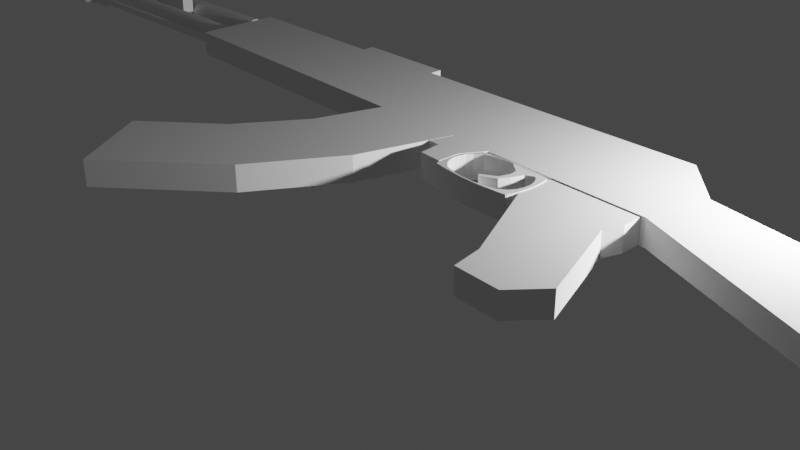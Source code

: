 # Source: AK.blend  (saved by Blender 2.91.10; exported with 4.5.12 LTS)
import bpy
from mathutils import Matrix  # noqa: F401  (used for matrix-valued properties, if any)

bpy.ops.wm.read_factory_settings(use_empty=True)
scene = bpy.context.scene
scene.name = 'Scene'

# ---- collections
col_collection = bpy.data.collections.new('Collection'); scene.collection.children.link(col_collection)

# ---- materials (node trees are filled in below, after node groups)
mat_material = bpy.data.materials.new('Material')
mat_material.alpha_threshold = 0.0
mat_material.use_transparent_shadow = False
mat_material.line_color = (0.0, 0.0, 0.0, 1.0)

# ---- material node trees
mat_material.use_nodes = True; mat_material.node_tree.nodes.clear()
_N = mat_material.node_tree.nodes; _L = mat_material.node_tree.links
n0 = _N.new('ShaderNodeOutputMaterial'); n0.name = 'Material Output'; n0.location = (300, 300)
n1 = _N.new('ShaderNodeBsdfPrincipled'); n1.name = 'Principled BSDF'; n1.location = (10, 300)
n1.distribution = 'GGX'
n1.subsurface_method = 'BURLEY'
n1.inputs[2].default_value = 0.4
n1.inputs[3].default_value = 1.45
n1.inputs[27].default_value = (0.0, 0.0, 0.0, 1.0)
n1.inputs[28].default_value = 1.0
_L.new(n1.outputs[0], n0.inputs[0])
n0.is_active_output = True

# ---- world
world_world = bpy.data.worlds.new('World'); scene.world = world_world
world_world.use_nodes = True; world_world.node_tree.nodes.clear()
_N = world_world.node_tree.nodes; _L = world_world.node_tree.links
n0 = _N.new('ShaderNodeOutputWorld'); n0.name = 'World Output'; n0.location = (300, 300)
n1 = _N.new('ShaderNodeBackground'); n1.name = 'Background'; n1.location = (10, 300)
n1.inputs[0].default_value = (0.05088, 0.05088, 0.05088, 1.0)
_L.new(n1.outputs[0], n0.inputs[0])
n0.is_active_output = True
world_world.color = (0.05088, 0.05088, 0.05088)
world_world.use_sun_shadow = False
world_world.sun_shadow_jitter_overblur = 0.0

# ---- cameras
cam_camera = bpy.data.cameras.new('Camera')
cam_camera.clip_end = 100.0
cam_camera.ortho_scale = 7.314

# ---- lights
light_light = bpy.data.lights.new('Light', 'POINT')
light_light.transmission_factor = 0.0
light_light.energy = 1000.0
light_light.shadow_soft_size = 0.1
light_light.shadow_maximum_resolution = 0.006
light_light.use_absolute_resolution = True

# ---- meshes
me_cube_005 = bpy.data.meshes.new('Cube.005')
me_cube_005.from_pydata([(-3.749, -1.261, -0.6257), (-4.046, -1.253, 1.078), (-3.37, 1.006, -0.7041), (-3.667, 1.014, 1.0), (-3.073, -1.38, -0.6257), (-3.369, -1.372, 1.078), (3.127, 0.7543, -0.7041), (2.83, 0.7626, 1.0), (-1.153, 0.3429, -0.6845), (-0.9219, -0.1243, -0.6649), (-1.486, -0.7814, -0.6478), (-1.783, -0.7731, 1.056), (-1.219, -0.116, 1.039), (-1.45, 0.3512, 1.02), (-1.026, -0.9686, -0.6453), (-0.1872, -0.4455, -0.6649), (0.4963, 0.2801, -0.6845), (0.1997, 0.2884, 1.02), (-0.4839, -0.4372, 1.039), (-1.323, -0.9603, 1.059)], [], [(8, 13, 3, 2), (2, 3, 7, 6), (14, 19, 5, 4), (4, 5, 1, 0), (10, 14, 4, 0), (19, 11, 1, 5), (7, 3, 13, 17), (17, 13, 12, 18), (18, 12, 11, 19), (2, 6, 16, 8), (8, 16, 15, 9), (9, 15, 14, 10), (6, 7, 17, 16), (16, 17, 18, 15), (15, 18, 19, 14), (0, 1, 11, 10), (10, 11, 12, 9), (9, 12, 13, 8)])
_uv = me_cube_005.uv_layers.new(name='UVMap')
_uv.uv.foreach_set('vector', [0.375, 0.1875, 0.625, 0.1875, 0.625, 0.25, 0.375, 0.25, 0.375, 0.25, 0.625, 0.25, 0.625, 0.5, 0.375, 0.5, 0.375, 0.6875, 0.625, 0.6875, 0.625, 0.75, 0.375, 0.75, 0.375, 0.75, 0.625, 0.75, 0.625, 1.0, 0.375, 1.0, 0.125, 0.6795, 0.375, 0.6875, 0.375, 0.75, 0.125, 0.75, 0.625, 0.6875, 0.875, 0.6795, 0.875, 0.75, 0.625, 0.75, 0.625, 0.5, 0.875, 0.5, 0.875, 0.5625, 0.625, 0.5625, 0.625, 0.5625, 0.875, 0.5625, 0.875, 0.625, 0.625, 0.625, 0.625, 0.625, 0.875, 0.625, 0.875, 0.6795, 0.625, 0.6875, 0.125, 0.5, 0.375, 0.5, 0.375, 0.5625, 0.125, 0.5625, 0.125, 0.5625, 0.375, 0.5625, 0.375, 0.625, 0.125, 0.625, 0.125, 0.625, 0.375, 0.625, 0.375, 0.6875, 0.125, 0.6795, 0.375, 0.5, 0.625, 0.5, 0.625, 0.5625, 0.375, 0.5625, 0.375, 0.5625, 0.625, 0.5625, 0.625, 0.625, 0.375, 0.625, 0.375, 0.625, 0.625, 0.625, 0.625, 0.6875, 0.375, 0.6875, 0.375, 0.0, 0.625, 0.0, 0.625, 0.07045, 0.375, 0.07045, 0.375, 0.07045, 0.625, 0.07045, 0.625, 0.125, 0.375, 0.125, 0.375, 0.125, 0.625, 0.125, 0.625, 0.1875, 0.375, 0.1875])
me_cube_005.use_remesh_fix_poles = True
me_cube_005.use_remesh_preserve_attributes = False
me_cube_005.use_mirror_vertex_groups = False
me_cube_005.update()
me_plane_002 = bpy.data.meshes.new('Plane.002')
me_plane_002.from_pydata([(-0.04108, 0.07555, 0.0), (0.5223, 0.05871, 0.0), (-0.04796, 0.0654, 0.0), (-0.05663, 0.04287, 0.0), (-0.06614, 0.01041, 0.0), (-0.07443, -0.02857, 0.0), (-0.08035, -0.07107, 0.0), (-0.0835, -0.1147, 0.0), (-0.08371, -0.1575, 0.0), (-0.08103, -0.197, 0.0), (-0.07618, -0.2302, 0.0), (-0.07074, -0.2534, 0.0), (0.5096, -0.2916, 0.0), (0.518, -0.2677, 0.0), (0.5271, -0.2333, 0.0), (0.5348, -0.1918, 0.0), (0.5401, -0.1464, 0.0), (0.5426, -0.09981, 0.0), (0.5422, -0.05419, 0.0), (0.5389, -0.01215, 0.0), (0.5336, 0.023, 0.0), (0.5279, 0.04751, 0.0), (0.5065, 0.0633, 0.0), (0.4708, 0.06946, 0.0), (0.4182, 0.07749, 0.0), (0.3523, 0.08658, 0.0), (0.2797, 0.09302, 0.0), (0.205, 0.09516, 0.0), (0.1318, 0.09294, 0.0), (0.06497, 0.0878, 0.0), (0.01155, 0.08295, 0.0), (-0.02469, 0.07902, 0.0), (0.0159, -0.2547, 0.0), (-0.02908, -0.2082, 0.0), (-0.04939, -0.1627, 0.0), (0.05681, 0.07932, 0.0), (0.098, -0.2847, 0.0), (0.1279, 0.08852, 0.0), (0.1777, -0.3003, 0.0), (0.2038, 0.09264, 0.0), (0.2574, -0.3056, 0.0), (0.3384, -0.3004, 0.0), (0.4236, -0.2805, 0.0), (0.4741, -0.2379, 0.0), (0.5001, -0.1929, 0.0), (-0.07074, -0.2534, 0.1311), (-0.06529, -0.2641, 0.1311), (0.4864, -0.3052, 0.1311), (0.5028, -0.3022, 0.1311), (0.5279, 0.04751, 0.1311), (0.5223, 0.05871, 0.1311), (-0.02469, 0.07902, 0.1311), (-0.04108, 0.07555, 0.1311), (-0.04796, 0.0654, 0.1311), (-0.05663, 0.04287, 0.1311), (-0.06614, 0.01041, 0.1311), (-0.07443, -0.02857, 0.1311), (-0.08035, -0.07107, 0.1311), (-0.0835, -0.1147, 0.1311), (-0.08371, -0.1575, 0.1311), (-0.08103, -0.197, 0.1311), (-0.07618, -0.2302, 0.1311), (-0.0493, -0.2692, 0.1311), (-0.01341, -0.2766, 0.1311), (0.03965, -0.2866, 0.1311), (0.1062, -0.2982, 0.1311), (0.1794, -0.3076, 0.1311), (0.2548, -0.3127, 0.1311), (0.3286, -0.3133, 0.1311), (0.396, -0.3107, 0.1311), (0.4498, -0.3079, 0.1311), (0.5096, -0.2916, 0.1311), (0.518, -0.2677, 0.1311), (0.5271, -0.2333, 0.1311), (0.5348, -0.1918, 0.1311), (0.5401, -0.1464, 0.1311), (0.5426, -0.09981, 0.1311), (0.5422, -0.05419, 0.1311), (0.5389, -0.01215, 0.1311), (0.5336, 0.023, 0.1311), (0.5065, 0.0633, 0.1311), (0.4708, 0.06946, 0.1311), (0.4182, 0.07749, 0.1311), (0.3523, 0.08658, 0.1311), (0.2797, 0.09302, 0.1311), (0.205, 0.09516, 0.1311), (0.1318, 0.09294, 0.1311), (0.06497, 0.0878, 0.1311), (0.01155, 0.08295, 0.1311), (-0.03204, 0.0687, 0.1311), (-0.0552, -0.2582, 0.1311), (-0.06254, -0.2343, 0.1311), (-0.0708, -0.1997, 0.1311), (-0.07592, -0.159, 0.1311), (-0.07683, -0.1154, 0.1311), (-0.07365, -0.07107, 0.1311), (-0.06654, -0.02785, 0.1311), (-0.0557, 0.01209, 0.1311), (-0.04265, 0.04565, 0.1311), (0.003369, 0.07291, 0.1311), (-0.02019, -0.2659, 0.1311), (-0.03198, -0.2415, 0.1311), (-0.05038, -0.2037, 0.1311), (-0.06155, -0.161, 0.1311), (-0.06498, -0.1163, 0.1311), (-0.06178, -0.07129, 0.1311), (-0.05209, -0.02723, 0.1311), (-0.03506, 0.01413, 0.1311), (-0.01165, 0.04983, 0.1311), (0.05681, 0.07932, 0.1311), (0.03265, -0.2774, 0.1311), (0.0159, -0.2547, 0.1311), (-0.02908, -0.2082, 0.1311), (-0.04939, -0.1627, 0.1311), (-0.05586, -0.117, 0.1311), (-0.05265, -0.07149, 0.1311), (-0.03988, -0.02676, 0.1311), (-0.01352, 0.01648, 0.1311), (0.03717, 0.05837, 0.1311), (0.1279, 0.08852, 0.1311), (0.1029, -0.2935, 0.1311), (0.098, -0.2847, 0.1311), (0.1219, 0.08028, 0.1311), (0.2038, 0.09264, 0.1311), (0.1786, -0.3049, 0.1311), (0.1777, -0.3003, 0.1311), (0.2023, 0.08812, 0.1311), (0.2805, 0.09039, 0.1311), (0.2559, -0.3102, 0.1311), (0.2574, -0.3056, 0.1311), (0.2814, 0.08568, 0.1311), (0.3556, 0.08172, 0.1311), (0.3324, -0.3088, 0.1311), (0.3384, -0.3004, 0.1311), (0.3605, 0.07274, 0.1311), (0.4253, 0.06807, 0.1311), (0.4041, -0.302, 0.1311), (0.4236, -0.2805, 0.1311), (0.4741, -0.2379, 0.1311), (0.5001, -0.1929, 0.1311), (0.5123, -0.1458, 0.1311), (0.515, -0.09775, 0.1311), (0.508, -0.04972, 0.1311), (0.4873, -0.002425, 0.1311), (0.4421, 0.0448, 0.1311), (0.4777, 0.05835, 0.1311), (0.4579, -0.2975, 0.1311), (0.4727, -0.2734, 0.1311), (0.4958, -0.2362, 0.1311), (0.5124, -0.1927, 0.1311), (0.5215, -0.1461, 0.1311), (0.5241, -0.09835, 0.1311), (0.5201, -0.05108, 0.1311), (0.5084, -0.006205, 0.1311), (0.4897, 0.03301, 0.1311), (0.5124, 0.05192, 0.1311), (0.4936, -0.2945, 0.1311), (0.504, -0.2702, 0.1311), (0.5166, -0.2348, 0.1311), (0.5269, -0.1924, 0.1311), (0.5334, -0.1464, 0.1311), (0.5359, -0.0992, 0.1311), (0.5344, -0.05282, 0.1311), (0.5287, -0.009678, 0.1311), (0.5201, 0.02678, 0.1311), (-0.07147, -0.2684, -0.06122), (-0.06602, -0.2792, -0.06122), (0.4856, -0.3202, -0.06122), (0.5021, -0.3172, -0.06122), (0.5272, 0.0325, -0.06122), (0.5216, 0.0437, -0.06122), (-0.02543, 0.06401, -0.06122), (-0.04181, 0.06054, -0.06122), (-0.04869, 0.05039, -0.06122), (-0.05736, 0.02786, -0.06122), (-0.06687, -0.004597, -0.06122), (-0.07517, -0.04358, -0.06122), (-0.08108, -0.08608, -0.06122), (-0.08423, -0.1298, -0.06122), (-0.08444, -0.1725, -0.06122), (-0.08176, -0.212, -0.06122), (-0.07691, -0.2452, -0.06122), (-0.05003, -0.2842, -0.06122), (-0.01414, -0.2916, -0.06122), (0.03892, -0.3016, -0.06122), (0.1054, -0.3132, -0.06122), (0.1787, -0.3226, -0.06122), (0.254, -0.3277, -0.06122), (0.3278, -0.3284, -0.06122), (0.3952, -0.3257, -0.06122), (0.4491, -0.3229, -0.06122), (0.5089, -0.3066, -0.06122), (0.5173, -0.2828, -0.06122), (0.5263, -0.2483, -0.06122), (0.5341, -0.2068, -0.06122), (0.5394, -0.1614, -0.06122), (0.5418, -0.1148, -0.06122), (0.5414, -0.06919, -0.06122), (0.5382, -0.02716, -0.06122), (0.5329, 0.007988, -0.06122), (0.5057, 0.04829, -0.06122), (0.4701, 0.05445, -0.06122), (0.4175, 0.06248, -0.06122), (0.3515, 0.07157, -0.06122), (0.2789, 0.07801, -0.06122), (0.2042, 0.08015, -0.06122), (0.06423, 0.07279, -0.06122), (0.01081, 0.06794, -0.06122), (-0.03277, 0.05369, -0.06122), (-0.05593, -0.2732, -0.06122), (-0.06327, -0.2493, -0.06122), (-0.07153, -0.2147, -0.06122), (-0.07666, -0.174, -0.06122), (-0.07756, -0.1304, -0.06122), (-0.07438, -0.08608, -0.06122), (-0.06728, -0.04286, -0.06122), (-0.05643, -0.00292, -0.06122), (-0.04338, 0.03064, -0.06122), (0.002638, 0.0579, -0.06122), (-0.02092, -0.2809, -0.06122), (-0.03271, -0.2565, -0.06122), (-0.05111, -0.2188, -0.06122), (-0.06228, -0.176, -0.06122), (-0.06571, -0.1313, -0.06122), (-0.06251, -0.08629, -0.06122), (-0.05282, -0.04224, -0.06122), (-0.03579, -0.0008784, -0.06122), (-0.01238, 0.03482, -0.06122), (0.05608, 0.06431, -0.06122), (0.03192, -0.2924, -0.06122), (0.01517, -0.2697, -0.06122), (-0.02981, -0.2232, -0.06122), (-0.05012, -0.1777, -0.06122), (-0.05659, -0.132, -0.06122), (-0.05339, -0.0865, -0.06122), (-0.04061, -0.04177, -0.06122), (-0.01425, 0.001469, -0.06122), (0.03644, 0.04336, -0.06122), (0.1021, -0.3085, -0.06122), (0.09727, -0.2997, -0.06122), (0.1212, 0.06527, -0.06122), (0.1272, 0.07351, -0.06122), (0.2031, 0.07763, -0.06122), (0.1779, -0.32, -0.06122), (0.1769, -0.3153, -0.06122), (0.2016, 0.07311, -0.06122), (0.2797, 0.07538, -0.06122), (0.2552, -0.3252, -0.06122), (0.2567, -0.3206, -0.06122), (0.2807, 0.07067, -0.06122), (0.3548, 0.06671, -0.06122), (0.3317, -0.3238, -0.06122), (0.3377, -0.3154, -0.06122), (0.3598, 0.05773, -0.06122), (0.4245, 0.05307, -0.06122), (0.4034, -0.3171, -0.06122), (0.4229, -0.2955, -0.06122), (0.4734, -0.253, -0.06122), (0.4994, -0.2079, -0.06122), (0.5116, -0.1608, -0.06122), (0.5143, -0.1128, -0.06122), (0.5073, -0.06473, -0.06122), (0.4866, -0.01743, -0.06122), (0.4414, 0.02979, -0.06122), (0.477, 0.04334, -0.06122), (0.4572, -0.3125, -0.06122), (0.472, -0.2884, -0.06122), (0.4951, -0.2513, -0.06122), (0.5116, -0.2077, -0.06122), (0.5208, -0.1611, -0.06122), (0.5234, -0.1134, -0.06122), (0.5194, -0.06609, -0.06122), (0.5077, -0.02121, -0.06122), (0.489, 0.018, -0.06122), (0.5117, 0.03691, -0.06122), (0.4929, -0.3095, -0.06122), (0.5032, -0.2852, -0.06122), (0.5159, -0.2498, -0.06122), (0.5262, -0.2074, -0.06122), (0.5326, -0.1614, -0.06122), (0.5352, -0.1142, -0.06122), (0.5337, -0.06783, -0.06122), (0.528, -0.02469, -0.06122), (0.5193, 0.01177, -0.06122), (-0.07147, -0.2684, 0.04062), (-0.06602, -0.2792, 0.04062), (0.4856, -0.3202, 0.04062), (0.5021, -0.3172, 0.04062), (-0.05003, -0.2842, 0.04062), (-0.01414, -0.2916, 0.04062), (0.03892, -0.3016, 0.04062), (0.1054, -0.3132, 0.04062), (0.1787, -0.3226, 0.04062), (0.254, -0.3277, 0.04062), (0.3278, -0.3284, 0.04062), (0.3952, -0.3257, 0.04062), (0.4491, -0.3229, 0.04062), (0.5089, -0.3066, 0.04062), (-0.05012, -0.1777, 0.04062), (-0.05659, -0.132, 0.04062), (-0.05339, -0.0865, 0.04062), (-0.04061, -0.04177, 0.04062), (-0.01425, 0.001469, 0.04062), (0.03644, 0.04336, 0.04062), (0.4994, -0.2079, 0.04062), (0.5116, -0.1608, 0.04062), (0.5143, -0.1128, 0.04062), (0.5073, -0.06473, 0.04062), (0.4866, -0.01743, 0.04062), (0.4414, 0.02979, 0.04062), (0.1212, 0.06527, 0.04062), (0.2016, 0.07311, 0.04062), (0.2807, 0.07067, 0.04062), (0.3598, 0.05773, 0.04062)], [], [(35, 29, 28, 37), (37, 28, 27, 39), (5, 4, 175, 176), (21, 20, 199, 169), (4, 3, 174, 175), (37, 39, 242, 241), (20, 19, 198, 199), (12, 71, 297, 191), (130, 126, 311, 312), (3, 2, 173, 174), (19, 18, 197, 198), (2, 0, 172, 173), (36, 38, 244, 239), (18, 17, 196, 197), (0, 31, 171, 172), (17, 16, 195, 196), (39, 27, 205, 242), (1, 21, 169, 170), (35, 37, 241, 228), (16, 15, 194, 195), (126, 122, 310, 311), (15, 14, 193, 194), (32, 36, 239, 230), (14, 13, 192, 193), (13, 12, 191, 192), (45, 11, 165, 284), (48, 47, 286, 287), (122, 118, 303, 310), (46, 45, 284, 285), (71, 48, 287, 297), (143, 144, 309, 308), (47, 70, 296, 286), (118, 117, 302, 303), (142, 143, 308, 307), (43, 44, 258, 257), (70, 69, 295, 296), (117, 116, 301, 302), (141, 142, 307, 306), (34, 33, 231, 232), (42, 43, 257, 256), (69, 68, 294, 295), (116, 115, 300, 301), (31, 30, 207, 171), (140, 141, 306, 305), (44, 139, 304, 258), (33, 32, 230, 231), (68, 67, 293, 294), (115, 114, 299, 300), (155, 49, 50, 80), (53, 89, 51, 52), (89, 99, 88, 51), (99, 109, 87, 88), (109, 119, 86, 87), (119, 123, 85, 86), (123, 127, 84, 85), (127, 131, 83, 84), (131, 135, 82, 83), (135, 145, 81, 82), (145, 155, 80, 81), (46, 62, 90, 45), (45, 90, 91, 61), (61, 91, 92, 60), (60, 92, 93, 59), (59, 93, 94, 58), (58, 94, 95, 57), (57, 95, 96, 56), (56, 96, 97, 55), (55, 97, 98, 54), (54, 98, 89, 53), (62, 63, 100, 90), (90, 100, 101, 91), (91, 101, 102, 92), (92, 102, 103, 93), (93, 103, 104, 94), (94, 104, 105, 95), (95, 105, 106, 96), (96, 106, 107, 97), (97, 107, 108, 98), (98, 108, 99, 89), (63, 64, 110, 100), (100, 110, 111, 101), (101, 111, 112, 102), (102, 112, 113, 103), (103, 113, 114, 104), (104, 114, 115, 105), (105, 115, 116, 106), (106, 116, 117, 107), (107, 117, 118, 108), (108, 118, 109, 99), (64, 65, 120, 110), (110, 120, 121, 111), (118, 122, 119, 109), (65, 66, 124, 120), (120, 124, 125, 121), (122, 126, 123, 119), (66, 67, 128, 124), (124, 128, 129, 125), (126, 130, 127, 123), (67, 68, 132, 128), (128, 132, 133, 129), (130, 134, 131, 127), (68, 69, 136, 132), (132, 136, 137, 133), (134, 144, 135, 131), (69, 70, 146, 136), (136, 146, 147, 137), (137, 147, 148, 138), (138, 148, 149, 139), (139, 149, 150, 140), (140, 150, 151, 141), (141, 151, 152, 142), (142, 152, 153, 143), (143, 153, 154, 144), (144, 154, 145, 135), (70, 47, 156, 146), (146, 156, 157, 147), (147, 157, 158, 148), (148, 158, 159, 149), (149, 159, 160, 150), (150, 160, 161, 151), (151, 161, 162, 152), (152, 162, 163, 153), (153, 163, 164, 154), (154, 164, 155, 145), (47, 48, 71, 156), (156, 71, 72, 157), (157, 72, 73, 158), (158, 73, 74, 159), (159, 74, 75, 160), (160, 75, 76, 161), (161, 76, 77, 162), (162, 77, 78, 163), (163, 78, 79, 164), (164, 79, 49, 155), (9, 10, 61, 60), (41, 42, 256, 252), (26, 27, 85, 84), (10, 11, 45, 61), (27, 28, 86, 85), (30, 29, 206, 207), (28, 29, 87, 86), (139, 140, 305, 304), (42, 41, 133, 137), (29, 30, 88, 87), (67, 66, 292, 293), (32, 33, 112, 111), (114, 113, 298, 299), (30, 31, 51, 88), (113, 34, 232, 298), (43, 42, 137, 138), (33, 34, 113, 112), (66, 65, 291, 292), (44, 43, 138, 139), (29, 35, 228, 206), (65, 64, 290, 291), (144, 134, 313, 309), (11, 10, 181, 165), (27, 26, 204, 205), (64, 63, 289, 290), (10, 9, 180, 181), (40, 41, 252, 248), (26, 25, 203, 204), (63, 62, 288, 289), (9, 8, 179, 180), (25, 24, 202, 203), (62, 46, 285, 288), (8, 7, 178, 179), (24, 23, 201, 202), (134, 130, 312, 313), (12, 13, 72, 71), (36, 32, 111, 121), (13, 14, 73, 72), (7, 6, 177, 178), (23, 22, 200, 201), (14, 15, 74, 73), (6, 5, 176, 177), (15, 16, 75, 74), (21, 1, 50, 49), (16, 17, 76, 75), (31, 0, 52, 51), (38, 36, 121, 125), (17, 18, 77, 76), (0, 2, 53, 52), (38, 40, 248, 244), (18, 19, 78, 77), (2, 3, 54, 53), (19, 20, 79, 78), (3, 4, 55, 54), (20, 21, 49, 79), (4, 5, 56, 55), (40, 38, 125, 129), (1, 22, 80, 50), (5, 6, 57, 56), (22, 1, 170, 200), (22, 23, 81, 80), (6, 7, 58, 57), (23, 24, 82, 81), (7, 8, 59, 58), (24, 25, 83, 82), (8, 9, 60, 59), (41, 40, 129, 133), (25, 26, 84, 83), (274, 200, 170, 169), (173, 172, 171, 208), (208, 171, 207, 218), (218, 207, 206, 228), (242, 205, 204, 246), (246, 204, 203, 250), (250, 203, 202, 254), (254, 202, 201, 264), (264, 201, 200, 274), (166, 165, 209, 182), (165, 181, 210, 209), (181, 180, 211, 210), (180, 179, 212, 211), (179, 178, 213, 212), (178, 177, 214, 213), (177, 176, 215, 214), (176, 175, 216, 215), (175, 174, 217, 216), (174, 173, 208, 217), (182, 209, 219, 183), (209, 210, 220, 219), (210, 211, 221, 220), (211, 212, 222, 221), (212, 213, 223, 222), (213, 214, 224, 223), (214, 215, 225, 224), (215, 216, 226, 225), (216, 217, 227, 226), (217, 208, 218, 227), (183, 219, 229, 184), (219, 220, 230, 229), (220, 221, 231, 230), (221, 222, 232, 231), (222, 223, 233, 232), (223, 224, 234, 233), (224, 225, 235, 234), (225, 226, 236, 235), (226, 227, 237, 236), (227, 218, 228, 237), (184, 229, 238, 185), (229, 230, 239, 238), (237, 228, 241, 240), (185, 238, 243, 186), (238, 239, 244, 243), (240, 241, 242, 245), (186, 243, 247, 187), (243, 244, 248, 247), (245, 242, 246, 249), (187, 247, 251, 188), (247, 248, 252, 251), (249, 246, 250, 253), (188, 251, 255, 189), (251, 252, 256, 255), (253, 250, 254, 263), (189, 255, 265, 190), (255, 256, 266, 265), (256, 257, 267, 266), (257, 258, 268, 267), (258, 259, 269, 268), (259, 260, 270, 269), (260, 261, 271, 270), (261, 262, 272, 271), (262, 263, 273, 272), (263, 254, 264, 273), (190, 265, 275, 167), (265, 266, 276, 275), (266, 267, 277, 276), (267, 268, 278, 277), (268, 269, 279, 278), (269, 270, 280, 279), (270, 271, 281, 280), (271, 272, 282, 281), (272, 273, 283, 282), (273, 264, 274, 283), (167, 275, 191, 168), (275, 276, 192, 191), (276, 277, 193, 192), (277, 278, 194, 193), (278, 279, 195, 194), (279, 280, 196, 195), (280, 281, 197, 196), (281, 282, 198, 197), (282, 283, 199, 198), (283, 274, 169, 199), (249, 253, 313, 312), (166, 182, 288, 285), (182, 183, 289, 288), (183, 184, 290, 289), (253, 263, 309, 313), (184, 185, 291, 290), (185, 186, 292, 291), (232, 233, 299, 298), (186, 187, 293, 292), (259, 258, 304, 305), (233, 234, 300, 299), (187, 188, 294, 293), (260, 259, 305, 306), (234, 235, 301, 300), (188, 189, 295, 294), (261, 260, 306, 307), (235, 236, 302, 301), (189, 190, 296, 295), (262, 261, 307, 308), (236, 237, 303, 302), (190, 167, 286, 296), (263, 262, 308, 309), (168, 191, 297, 287), (165, 166, 285, 284), (237, 240, 310, 303), (167, 168, 287, 286), (240, 245, 311, 310), (245, 249, 312, 311)])
_uv = me_plane_002.uv_layers.new(name='UVMap')
_uv.uv.foreach_set('vector', [0.2727, 0.9091, 0.2727, 1.0, 0.3636, 1.0, 0.3636, 0.9091, 0.3636, 0.9091, 0.3636, 1.0, 0.4545, 1.0, 0.4545, 0.9091, 0.0, 0.6364, 0.0, 0.7273, 0.0, 0.7273, 0.0, 0.6364, 1.0, 0.9091, 1.0, 0.8182, 1.0, 0.8182, 1.0, 0.9091, 0.0, 0.7273, 0.0, 0.8182, 0.0, 0.8182, 0.0, 0.7273, 0.3636, 0.9091, 0.4545, 0.9091, 0.4545, 0.9091, 0.3636, 0.9091, 1.0, 0.8182, 1.0, 0.7273, 1.0, 0.7273, 1.0, 0.8182, 1.0, 0.09091, 1.0, 0.09091, 1.0, 0.09091, 1.0, 0.09091, 0.5455, 0.8182, 0.4545, 0.8182, 0.4545, 0.8182, 0.5455, 0.8182, 0.0, 0.8182, 0.0, 0.9091, 0.0, 0.9091, 0.0, 0.8182, 1.0, 0.7273, 1.0, 0.6364, 1.0, 0.6364, 1.0, 0.7273, 0.0, 0.9091, 0.0, 1.0, 0.0, 1.0, 0.0, 0.9091, 0.3636, 0.1818, 0.4545, 0.1818, 0.4545, 0.1818, 0.3636, 0.1818, 1.0, 0.6364, 1.0, 0.5455, 1.0, 0.5455, 1.0, 0.6364, 0.0, 1.0, 0.09091, 1.0, 0.09091, 1.0, 0.0, 1.0, 1.0, 0.5455, 1.0, 0.4545, 1.0, 0.4545, 1.0, 0.5455, 0.4545, 0.9091, 0.4545, 1.0, 0.4545, 1.0, 0.4545, 0.9091, 1.0, 1.0, 1.0, 0.9091, 1.0, 0.9091, 1.0, 1.0, 0.2727, 0.9091, 0.3636, 0.9091, 0.3636, 0.9091, 0.2727, 0.9091, 1.0, 0.4545, 1.0, 0.3636, 1.0, 0.3636, 1.0, 0.4545, 0.4545, 0.8182, 0.3636, 0.8182, 0.3636, 0.8182, 0.4545, 0.8182, 1.0, 0.3636, 1.0, 0.2727, 1.0, 0.2727, 1.0, 0.3636, 0.2727, 0.1818, 0.3636, 0.1818, 0.3636, 0.1818, 0.2727, 0.1818, 1.0, 0.2727, 1.0, 0.1818, 1.0, 0.1818, 1.0, 0.2727, 1.0, 0.1818, 1.0, 0.09091, 1.0, 0.09091, 1.0, 0.1818, 0.0, 0.09091, 0.0, 0.09091, 0.0, 0.09091, 0.0, 0.09091, 1.0, 0.0, 0.9091, 0.0, 0.9091, 0.0, 1.0, 0.0, 0.3636, 0.8182, 0.2727, 0.8182, 0.2727, 0.8182, 0.3636, 0.8182, 0.0, 0.0, 0.0, 0.09091, 0.0, 0.09091, 0.0, 0.0, 1.0, 0.09091, 1.0, 0.0, 1.0, 0.0, 1.0, 0.09091, 0.7273, 0.7273, 0.7273, 0.8182, 0.7273, 0.8182, 0.7273, 0.7273, 0.9091, 0.0, 0.8182, 0.0, 0.8182, 0.0, 0.9091, 0.0, 0.2727, 0.8182, 0.2727, 0.7273, 0.2727, 0.7273, 0.2727, 0.8182, 0.7273, 0.6364, 0.7273, 0.7273, 0.7273, 0.7273, 0.7273, 0.6364, 0.7273, 0.2727, 0.7273, 0.3636, 0.7273, 0.3636, 0.7273, 0.2727, 0.8182, 0.0, 0.7273, 0.0, 0.7273, 0.0, 0.8182, 0.0, 0.2727, 0.7273, 0.2727, 0.6364, 0.2727, 0.6364, 0.2727, 0.7273, 0.7273, 0.5455, 0.7273, 0.6364, 0.7273, 0.6364, 0.7273, 0.5455, 0.2727, 0.3636, 0.2727, 0.2727, 0.2727, 0.2727, 0.2727, 0.3636, 0.7273, 0.1818, 0.7273, 0.2727, 0.7273, 0.2727, 0.7273, 0.1818, 0.7273, 0.0, 0.6364, 0.0, 0.6364, 0.0, 0.7273, 0.0, 0.2727, 0.6364, 0.2727, 0.5455, 0.2727, 0.5455, 0.2727, 0.6364, 0.09091, 1.0, 0.1818, 1.0, 0.1818, 1.0, 0.09091, 1.0, 0.7273, 0.4545, 0.7273, 0.5455, 0.7273, 0.5455, 0.7273, 0.4545, 0.7273, 0.3636, 0.7273, 0.3636, 0.7273, 0.3636, 0.7273, 0.3636, 0.2727, 0.2727, 0.2727, 0.1818, 0.2727, 0.1818, 0.2727, 0.2727, 0.6364, 0.0, 0.5455, 0.0, 0.5455, 0.0, 0.6364, 0.0, 0.2727, 0.5455, 0.2727, 0.4545, 0.2727, 0.4545, 0.2727, 0.5455, 0.9091, 0.9091, 1.0, 0.9091, 1.0, 1.0, 0.9091, 1.0, 0.0, 0.9091, 0.09091, 0.9091, 0.09091, 1.0, 0.0, 1.0, 0.09091, 0.9091, 0.1818, 0.9091, 0.1818, 1.0, 0.09091, 1.0, 0.1818, 0.9091, 0.2727, 0.9091, 0.2727, 1.0, 0.1818, 1.0, 0.2727, 0.9091, 0.3636, 0.9091, 0.3636, 1.0, 0.2727, 1.0, 0.3636, 0.9091, 0.4545, 0.9091, 0.4545, 1.0, 0.3636, 1.0, 0.4545, 0.9091, 0.5455, 0.9091, 0.5455, 1.0, 0.4545, 1.0, 0.5455, 0.9091, 0.6364, 0.9091, 0.6364, 1.0, 0.5455, 1.0, 0.6364, 0.9091, 0.7273, 0.9091, 0.7273, 1.0, 0.6364, 1.0, 0.7273, 0.9091, 0.8182, 0.9091, 0.8182, 1.0, 0.7273, 1.0, 0.8182, 0.9091, 0.9091, 0.9091, 0.9091, 1.0, 0.8182, 1.0, 0.0, 0.0, 0.09091, 0.0, 0.09091, 0.09091, 0.0, 0.09091, 0.0, 0.09091, 0.09091, 0.09091, 0.09091, 0.1818, 0.0, 0.1818, 0.0, 0.1818, 0.09091, 0.1818, 0.09091, 0.2727, 0.0, 0.2727, 0.0, 0.2727, 0.09091, 0.2727, 0.09091, 0.3636, 0.0, 0.3636, 0.0, 0.3636, 0.09091, 0.3636, 0.09091, 0.4545, 0.0, 0.4545, 0.0, 0.4545, 0.09091, 0.4545, 0.09091, 0.5455, 0.0, 0.5455, 0.0, 0.5455, 0.09091, 0.5455, 0.09091, 0.6364, 0.0, 0.6364, 0.0, 0.6364, 0.09091, 0.6364, 0.09091, 0.7273, 0.0, 0.7273, 0.0, 0.7273, 0.09091, 0.7273, 0.09091, 0.8182, 0.0, 0.8182, 0.0, 0.8182, 0.09091, 0.8182, 0.09091, 0.9091, 0.0, 0.9091, 0.09091, 0.0, 0.1818, 0.0, 0.1818, 0.09091, 0.09091, 0.09091, 0.09091, 0.09091, 0.1818, 0.09091, 0.1818, 0.1818, 0.09091, 0.1818, 0.09091, 0.1818, 0.1818, 0.1818, 0.1818, 0.2727, 0.09091, 0.2727, 0.09091, 0.2727, 0.1818, 0.2727, 0.1818, 0.3636, 0.09091, 0.3636, 0.09091, 0.3636, 0.1818, 0.3636, 0.1818, 0.4545, 0.09091, 0.4545, 0.09091, 0.4545, 0.1818, 0.4545, 0.1818, 0.5455, 0.09091, 0.5455, 0.09091, 0.5455, 0.1818, 0.5455, 0.1818, 0.6364, 0.09091, 0.6364, 0.09091, 0.6364, 0.1818, 0.6364, 0.1818, 0.7273, 0.09091, 0.7273, 0.09091, 0.7273, 0.1818, 0.7273, 0.1818, 0.8182, 0.09091, 0.8182, 0.09091, 0.8182, 0.1818, 0.8182, 0.1818, 0.9091, 0.09091, 0.9091, 0.1818, 0.0, 0.2727, 0.0, 0.2727, 0.09091, 0.1818, 0.09091, 0.1818, 0.09091, 0.2727, 0.09091, 0.2727, 0.1818, 0.1818, 0.1818, 0.1818, 0.1818, 0.2727, 0.1818, 0.2727, 0.2727, 0.1818, 0.2727, 0.1818, 0.2727, 0.2727, 0.2727, 0.2727, 0.3636, 0.1818, 0.3636, 0.1818, 0.3636, 0.2727, 0.3636, 0.2727, 0.4545, 0.1818, 0.4545, 0.1818, 0.4545, 0.2727, 0.4545, 0.2727, 0.5455, 0.1818, 0.5455, 0.1818, 0.5455, 0.2727, 0.5455, 0.2727, 0.6364, 0.1818, 0.6364, 0.1818, 0.6364, 0.2727, 0.6364, 0.2727, 0.7273, 0.1818, 0.7273, 0.1818, 0.7273, 0.2727, 0.7273, 0.2727, 0.8182, 0.1818, 0.8182, 0.1818, 0.8182, 0.2727, 0.8182, 0.2727, 0.9091, 0.1818, 0.9091, 0.2727, 0.0, 0.3636, 0.0, 0.3636, 0.09091, 0.2727, 0.09091, 0.2727, 0.09091, 0.3636, 0.09091, 0.3636, 0.1818, 0.2727, 0.1818, 0.2727, 0.8182, 0.3636, 0.8182, 0.3636, 0.9091, 0.2727, 0.9091, 0.3636, 0.0, 0.4545, 0.0, 0.4545, 0.09091, 0.3636, 0.09091, 0.3636, 0.09091, 0.4545, 0.09091, 0.4545, 0.1818, 0.3636, 0.1818, 0.3636, 0.8182, 0.4545, 0.8182, 0.4545, 0.9091, 0.3636, 0.9091, 0.4545, 0.0, 0.5455, 0.0, 0.5455, 0.09091, 0.4545, 0.09091, 0.4545, 0.09091, 0.5455, 0.09091, 0.5455, 0.1818, 0.4545, 0.1818, 0.4545, 0.8182, 0.5455, 0.8182, 0.5455, 0.9091, 0.4545, 0.9091, 0.5455, 0.0, 0.6364, 0.0, 0.6364, 0.09091, 0.5455, 0.09091, 0.5455, 0.09091, 0.6364, 0.09091, 0.6364, 0.1818, 0.5455, 0.1818, 0.5455, 0.8182, 0.6364, 0.8182, 0.6364, 0.9091, 0.5455, 0.9091, 0.6364, 0.0, 0.7273, 0.0, 0.7273, 0.09091, 0.6364, 0.09091, 0.6364, 0.09091, 0.7273, 0.09091, 0.7273, 0.1818, 0.6364, 0.1818, 0.6364, 0.8182, 0.7273, 0.8182, 0.7273, 0.9091, 0.6364, 0.9091, 0.7273, 0.0, 0.8182, 0.0, 0.8182, 0.09091, 0.7273, 0.09091, 0.7273, 0.09091, 0.8182, 0.09091, 0.8182, 0.1818, 0.7273, 0.1818, 0.7273, 0.1818, 0.8182, 0.1818, 0.8182, 0.2727, 0.7273, 0.2727, 0.7273, 0.2727, 0.8182, 0.2727, 0.8182, 0.3636, 0.7273, 0.3636, 0.7273, 0.3636, 0.8182, 0.3636, 0.8182, 0.4545, 0.7273, 0.4545, 0.7273, 0.4545, 0.8182, 0.4545, 0.8182, 0.5455, 0.7273, 0.5455, 0.7273, 0.5455, 0.8182, 0.5455, 0.8182, 0.6364, 0.7273, 0.6364, 0.7273, 0.6364, 0.8182, 0.6364, 0.8182, 0.7273, 0.7273, 0.7273, 0.7273, 0.7273, 0.8182, 0.7273, 0.8182, 0.8182, 0.7273, 0.8182, 0.7273, 0.8182, 0.8182, 0.8182, 0.8182, 0.9091, 0.7273, 0.9091, 0.8182, 0.0, 0.9091, 0.0, 0.9091, 0.09091, 0.8182, 0.09091, 0.8182, 0.09091, 0.9091, 0.09091, 0.9091, 0.1818, 0.8182, 0.1818, 0.8182, 0.1818, 0.9091, 0.1818, 0.9091, 0.2727, 0.8182, 0.2727, 0.8182, 0.2727, 0.9091, 0.2727, 0.9091, 0.3636, 0.8182, 0.3636, 0.8182, 0.3636, 0.9091, 0.3636, 0.9091, 0.4545, 0.8182, 0.4545, 0.8182, 0.4545, 0.9091, 0.4545, 0.9091, 0.5455, 0.8182, 0.5455, 0.8182, 0.5455, 0.9091, 0.5455, 0.9091, 0.6364, 0.8182, 0.6364, 0.8182, 0.6364, 0.9091, 0.6364, 0.9091, 0.7273, 0.8182, 0.7273, 0.8182, 0.7273, 0.9091, 0.7273, 0.9091, 0.8182, 0.8182, 0.8182, 0.8182, 0.8182, 0.9091, 0.8182, 0.9091, 0.9091, 0.8182, 0.9091, 0.9091, 0.0, 1.0, 0.0, 1.0, 0.09091, 0.9091, 0.09091, 0.9091, 0.09091, 1.0, 0.09091, 1.0, 0.1818, 0.9091, 0.1818, 0.9091, 0.1818, 1.0, 0.1818, 1.0, 0.2727, 0.9091, 0.2727, 0.9091, 0.2727, 1.0, 0.2727, 1.0, 0.3636, 0.9091, 0.3636, 0.9091, 0.3636, 1.0, 0.3636, 1.0, 0.4545, 0.9091, 0.4545, 0.9091, 0.4545, 1.0, 0.4545, 1.0, 0.5455, 0.9091, 0.5455, 0.9091, 0.5455, 1.0, 0.5455, 1.0, 0.6364, 0.9091, 0.6364, 0.9091, 0.6364, 1.0, 0.6364, 1.0, 0.7273, 0.9091, 0.7273, 0.9091, 0.7273, 1.0, 0.7273, 1.0, 0.8182, 0.9091, 0.8182, 0.9091, 0.8182, 1.0, 0.8182, 1.0, 0.9091, 0.9091, 0.9091, 0.0, 0.2727, 0.0, 0.1818, 0.0, 0.1818, 0.0, 0.2727, 0.6364, 0.1818, 0.7273, 0.1818, 0.7273, 0.1818, 0.6364, 0.1818, 0.5455, 1.0, 0.4545, 1.0, 0.4545, 1.0, 0.5455, 1.0, 0.0, 0.1818, 0.0, 0.09091, 0.0, 0.09091, 0.0, 0.1818, 0.4545, 1.0, 0.3636, 1.0, 0.3636, 1.0, 0.4545, 1.0, 0.1818, 1.0, 0.2727, 1.0, 0.2727, 1.0, 0.1818, 1.0, 0.3636, 1.0, 0.2727, 1.0, 0.2727, 1.0, 0.3636, 1.0, 0.7273, 0.3636, 0.7273, 0.4545, 0.7273, 0.4545, 0.7273, 0.3636, 0.7273, 0.1818, 0.6364, 0.1818, 0.6364, 0.1818, 0.7273, 0.1818, 0.2727, 1.0, 0.1818, 1.0, 0.1818, 1.0, 0.2727, 1.0, 0.5455, 0.0, 0.4545, 0.0, 0.4545, 0.0, 0.5455, 0.0, 0.2727, 0.1818, 0.2727, 0.2727, 0.2727, 0.2727, 0.2727, 0.1818, 0.2727, 0.4545, 0.2727, 0.3636, 0.2727, 0.3636, 0.2727, 0.4545, 0.1818, 1.0, 0.09091, 1.0, 0.09091, 1.0, 0.1818, 1.0, 0.2727, 0.3636, 0.2727, 0.3636, 0.2727, 0.3636, 0.2727, 0.3636, 0.7273, 0.2727, 0.7273, 0.1818, 0.7273, 0.1818, 0.7273, 0.2727, 0.2727, 0.2727, 0.2727, 0.3636, 0.2727, 0.3636, 0.2727, 0.2727, 0.4545, 0.0, 0.3636, 0.0, 0.3636, 0.0, 0.4545, 0.0, 0.7273, 0.3636, 0.7273, 0.2727, 0.7273, 0.2727, 0.7273, 0.3636, 0.2727, 1.0, 0.2727, 0.9091, 0.2727, 0.9091, 0.2727, 1.0, 0.3636, 0.0, 0.2727, 0.0, 0.2727, 0.0, 0.3636, 0.0, 0.7273, 0.8182, 0.6364, 0.8182, 0.6364, 0.8182, 0.7273, 0.8182, 0.0, 0.09091, 0.0, 0.1818, 0.0, 0.1818, 0.0, 0.09091, 0.4545, 1.0, 0.5455, 1.0, 0.5455, 1.0, 0.4545, 1.0, 0.2727, 0.0, 0.1818, 0.0, 0.1818, 0.0, 0.2727, 0.0, 0.0, 0.1818, 0.0, 0.2727, 0.0, 0.2727, 0.0, 0.1818, 0.5455, 0.1818, 0.6364, 0.1818, 0.6364, 0.1818, 0.5455, 0.1818, 0.5455, 1.0, 0.6364, 1.0, 0.6364, 1.0, 0.5455, 1.0, 0.1818, 0.0, 0.09091, 0.0, 0.09091, 0.0, 0.1818, 0.0, 0.0, 0.2727, 0.0, 0.3636, 0.0, 0.3636, 0.0, 0.2727, 0.6364, 1.0, 0.7273, 1.0, 0.7273, 1.0, 0.6364, 1.0, 0.09091, 0.0, 0.0, 0.0, 0.0, 0.0, 0.09091, 0.0, 0.0, 0.3636, 0.0, 0.4545, 0.0, 0.4545, 0.0, 0.3636, 0.7273, 1.0, 0.8182, 1.0, 0.8182, 1.0, 0.7273, 1.0, 0.6364, 0.8182, 0.5455, 0.8182, 0.5455, 0.8182, 0.6364, 0.8182, 1.0, 0.09091, 1.0, 0.1818, 1.0, 0.1818, 1.0, 0.09091, 0.3636, 0.1818, 0.2727, 0.1818, 0.2727, 0.1818, 0.3636, 0.1818, 1.0, 0.1818, 1.0, 0.2727, 1.0, 0.2727, 1.0, 0.1818, 0.0, 0.4545, 0.0, 0.5455, 0.0, 0.5455, 0.0, 0.4545, 0.8182, 1.0, 0.9091, 1.0, 0.9091, 1.0, 0.8182, 1.0, 1.0, 0.2727, 1.0, 0.3636, 1.0, 0.3636, 1.0, 0.2727, 0.0, 0.5455, 0.0, 0.6364, 0.0, 0.6364, 0.0, 0.5455, 1.0, 0.3636, 1.0, 0.4545, 1.0, 0.4545, 1.0, 0.3636, 1.0, 0.9091, 1.0, 1.0, 1.0, 1.0, 1.0, 0.9091, 1.0, 0.4545, 1.0, 0.5455, 1.0, 0.5455, 1.0, 0.4545, 0.09091, 1.0, 0.0, 1.0, 0.0, 1.0, 0.09091, 1.0, 0.4545, 0.1818, 0.3636, 0.1818, 0.3636, 0.1818, 0.4545, 0.1818, 1.0, 0.5455, 1.0, 0.6364, 1.0, 0.6364, 1.0, 0.5455, 0.0, 1.0, 0.0, 0.9091, 0.0, 0.9091, 0.0, 1.0, 0.4545, 0.1818, 0.5455, 0.1818, 0.5455, 0.1818, 0.4545, 0.1818, 1.0, 0.6364, 1.0, 0.7273, 1.0, 0.7273, 1.0, 0.6364, 0.0, 0.9091, 0.0, 0.8182, 0.0, 0.8182, 0.0, 0.9091, 1.0, 0.7273, 1.0, 0.8182, 1.0, 0.8182, 1.0, 0.7273, 0.0, 0.8182, 0.0, 0.7273, 0.0, 0.7273, 0.0, 0.8182, 1.0, 0.8182, 1.0, 0.9091, 1.0, 0.9091, 1.0, 0.8182, 0.0, 0.7273, 0.0, 0.6364, 0.0, 0.6364, 0.0, 0.7273, 0.5455, 0.1818, 0.4545, 0.1818, 0.4545, 0.1818, 0.5455, 0.1818, 1.0, 1.0, 0.9091, 1.0, 0.9091, 1.0, 1.0, 1.0, 0.0, 0.6364, 0.0, 0.5455, 0.0, 0.5455, 0.0, 0.6364, 0.9091, 1.0, 1.0, 1.0, 1.0, 1.0, 0.9091, 1.0, 0.9091, 1.0, 0.8182, 1.0, 0.8182, 1.0, 0.9091, 1.0, 0.0, 0.5455, 0.0, 0.4545, 0.0, 0.4545, 0.0, 0.5455, 0.8182, 1.0, 0.7273, 1.0, 0.7273, 1.0, 0.8182, 1.0, 0.0, 0.4545, 0.0, 0.3636, 0.0, 0.3636, 0.0, 0.4545, 0.7273, 1.0, 0.6364, 1.0, 0.6364, 1.0, 0.7273, 1.0, 0.0, 0.3636, 0.0, 0.2727, 0.0, 0.2727, 0.0, 0.3636, 0.6364, 0.1818, 0.5455, 0.1818, 0.5455, 0.1818, 0.6364, 0.1818, 0.6364, 1.0, 0.5455, 1.0, 0.5455, 1.0, 0.6364, 1.0, 0.9091, 0.9091, 0.9091, 1.0, 1.0, 1.0, 1.0, 0.9091, 0.0, 0.9091, 0.0, 1.0, 0.09091, 1.0, 0.09091, 0.9091, 0.09091, 0.9091, 0.09091, 1.0, 0.1818, 1.0, 0.1818, 0.9091, 0.1818, 0.9091, 0.1818, 1.0, 0.2727, 1.0, 0.2727, 0.9091, 0.4545, 0.9091, 0.4545, 1.0, 0.5455, 1.0, 0.5455, 0.9091, 0.5455, 0.9091, 0.5455, 1.0, 0.6364, 1.0, 0.6364, 0.9091, 0.6364, 0.9091, 0.6364, 1.0, 0.7273, 1.0, 0.7273, 0.9091, 0.7273, 0.9091, 0.7273, 1.0, 0.8182, 1.0, 0.8182, 0.9091, 0.8182, 0.9091, 0.8182, 1.0, 0.9091, 1.0, 0.9091, 0.9091, 0.0, 0.0, 0.0, 0.09091, 0.09091, 0.09091, 0.09091, 0.0, 0.0, 0.09091, 0.0, 0.1818, 0.09091, 0.1818, 0.09091, 0.09091, 0.0, 0.1818, 0.0, 0.2727, 0.09091, 0.2727, 0.09091, 0.1818, 0.0, 0.2727, 0.0, 0.3636, 0.09091, 0.3636, 0.09091, 0.2727, 0.0, 0.3636, 0.0, 0.4545, 0.09091, 0.4545, 0.09091, 0.3636, 0.0, 0.4545, 0.0, 0.5455, 0.09091, 0.5455, 0.09091, 0.4545, 0.0, 0.5455, 0.0, 0.6364, 0.09091, 0.6364, 0.09091, 0.5455, 0.0, 0.6364, 0.0, 0.7273, 0.09091, 0.7273, 0.09091, 0.6364, 0.0, 0.7273, 0.0, 0.8182, 0.09091, 0.8182, 0.09091, 0.7273, 0.0, 0.8182, 0.0, 0.9091, 0.09091, 0.9091, 0.09091, 0.8182, 0.09091, 0.0, 0.09091, 0.09091, 0.1818, 0.09091, 0.1818, 0.0, 0.09091, 0.09091, 0.09091, 0.1818, 0.1818, 0.1818, 0.1818, 0.09091, 0.09091, 0.1818, 0.09091, 0.2727, 0.1818, 0.2727, 0.1818, 0.1818, 0.09091, 0.2727, 0.09091, 0.3636, 0.1818, 0.3636, 0.1818, 0.2727, 0.09091, 0.3636, 0.09091, 0.4545, 0.1818, 0.4545, 0.1818, 0.3636, 0.09091, 0.4545, 0.09091, 0.5455, 0.1818, 0.5455, 0.1818, 0.4545, 0.09091, 0.5455, 0.09091, 0.6364, 0.1818, 0.6364, 0.1818, 0.5455, 0.09091, 0.6364, 0.09091, 0.7273, 0.1818, 0.7273, 0.1818, 0.6364, 0.09091, 0.7273, 0.09091, 0.8182, 0.1818, 0.8182, 0.1818, 0.7273, 0.09091, 0.8182, 0.09091, 0.9091, 0.1818, 0.9091, 0.1818, 0.8182, 0.1818, 0.0, 0.1818, 0.09091, 0.2727, 0.09091, 0.2727, 0.0, 0.1818, 0.09091, 0.1818, 0.1818, 0.2727, 0.1818, 0.2727, 0.09091, 0.1818, 0.1818, 0.1818, 0.2727, 0.2727, 0.2727, 0.2727, 0.1818, 0.1818, 0.2727, 0.1818, 0.3636, 0.2727, 0.3636, 0.2727, 0.2727, 0.1818, 0.3636, 0.1818, 0.4545, 0.2727, 0.4545, 0.2727, 0.3636, 0.1818, 0.4545, 0.1818, 0.5455, 0.2727, 0.5455, 0.2727, 0.4545, 0.1818, 0.5455, 0.1818, 0.6364, 0.2727, 0.6364, 0.2727, 0.5455, 0.1818, 0.6364, 0.1818, 0.7273, 0.2727, 0.7273, 0.2727, 0.6364, 0.1818, 0.7273, 0.1818, 0.8182, 0.2727, 0.8182, 0.2727, 0.7273, 0.1818, 0.8182, 0.1818, 0.9091, 0.2727, 0.9091, 0.2727, 0.8182, 0.2727, 0.0, 0.2727, 0.09091, 0.3636, 0.09091, 0.3636, 0.0, 0.2727, 0.09091, 0.2727, 0.1818, 0.3636, 0.1818, 0.3636, 0.09091, 0.2727, 0.8182, 0.2727, 0.9091, 0.3636, 0.9091, 0.3636, 0.8182, 0.3636, 0.0, 0.3636, 0.09091, 0.4545, 0.09091, 0.4545, 0.0, 0.3636, 0.09091, 0.3636, 0.1818, 0.4545, 0.1818, 0.4545, 0.09091, 0.3636, 0.8182, 0.3636, 0.9091, 0.4545, 0.9091, 0.4545, 0.8182, 0.4545, 0.0, 0.4545, 0.09091, 0.5455, 0.09091, 0.5455, 0.0, 0.4545, 0.09091, 0.4545, 0.1818, 0.5455, 0.1818, 0.5455, 0.09091, 0.4545, 0.8182, 0.4545, 0.9091, 0.5455, 0.9091, 0.5455, 0.8182, 0.5455, 0.0, 0.5455, 0.09091, 0.6364, 0.09091, 0.6364, 0.0, 0.5455, 0.09091, 0.5455, 0.1818, 0.6364, 0.1818, 0.6364, 0.09091, 0.5455, 0.8182, 0.5455, 0.9091, 0.6364, 0.9091, 0.6364, 0.8182, 0.6364, 0.0, 0.6364, 0.09091, 0.7273, 0.09091, 0.7273, 0.0, 0.6364, 0.09091, 0.6364, 0.1818, 0.7273, 0.1818, 0.7273, 0.09091, 0.6364, 0.8182, 0.6364, 0.9091, 0.7273, 0.9091, 0.7273, 0.8182, 0.7273, 0.0, 0.7273, 0.09091, 0.8182, 0.09091, 0.8182, 0.0, 0.7273, 0.09091, 0.7273, 0.1818, 0.8182, 0.1818, 0.8182, 0.09091, 0.7273, 0.1818, 0.7273, 0.2727, 0.8182, 0.2727, 0.8182, 0.1818, 0.7273, 0.2727, 0.7273, 0.3636, 0.8182, 0.3636, 0.8182, 0.2727, 0.7273, 0.3636, 0.7273, 0.4545, 0.8182, 0.4545, 0.8182, 0.3636, 0.7273, 0.4545, 0.7273, 0.5455, 0.8182, 0.5455, 0.8182, 0.4545, 0.7273, 0.5455, 0.7273, 0.6364, 0.8182, 0.6364, 0.8182, 0.5455, 0.7273, 0.6364, 0.7273, 0.7273, 0.8182, 0.7273, 0.8182, 0.6364, 0.7273, 0.7273, 0.7273, 0.8182, 0.8182, 0.8182, 0.8182, 0.7273, 0.7273, 0.8182, 0.7273, 0.9091, 0.8182, 0.9091, 0.8182, 0.8182, 0.8182, 0.0, 0.8182, 0.09091, 0.9091, 0.09091, 0.9091, 0.0, 0.8182, 0.09091, 0.8182, 0.1818, 0.9091, 0.1818, 0.9091, 0.09091, 0.8182, 0.1818, 0.8182, 0.2727, 0.9091, 0.2727, 0.9091, 0.1818, 0.8182, 0.2727, 0.8182, 0.3636, 0.9091, 0.3636, 0.9091, 0.2727, 0.8182, 0.3636, 0.8182, 0.4545, 0.9091, 0.4545, 0.9091, 0.3636, 0.8182, 0.4545, 0.8182, 0.5455, 0.9091, 0.5455, 0.9091, 0.4545, 0.8182, 0.5455, 0.8182, 0.6364, 0.9091, 0.6364, 0.9091, 0.5455, 0.8182, 0.6364, 0.8182, 0.7273, 0.9091, 0.7273, 0.9091, 0.6364, 0.8182, 0.7273, 0.8182, 0.8182, 0.9091, 0.8182, 0.9091, 0.7273, 0.8182, 0.8182, 0.8182, 0.9091, 0.9091, 0.9091, 0.9091, 0.8182, 0.9091, 0.0, 0.9091, 0.09091, 1.0, 0.09091, 1.0, 0.0, 0.9091, 0.09091, 0.9091, 0.1818, 1.0, 0.1818, 1.0, 0.09091, 0.9091, 0.1818, 0.9091, 0.2727, 1.0, 0.2727, 1.0, 0.1818, 0.9091, 0.2727, 0.9091, 0.3636, 1.0, 0.3636, 1.0, 0.2727, 0.9091, 0.3636, 0.9091, 0.4545, 1.0, 0.4545, 1.0, 0.3636, 0.9091, 0.4545, 0.9091, 0.5455, 1.0, 0.5455, 1.0, 0.4545, 0.9091, 0.5455, 0.9091, 0.6364, 1.0, 0.6364, 1.0, 0.5455, 0.9091, 0.6364, 0.9091, 0.7273, 1.0, 0.7273, 1.0, 0.6364, 0.9091, 0.7273, 0.9091, 0.8182, 1.0, 0.8182, 1.0, 0.7273, 0.9091, 0.8182, 0.9091, 0.9091, 1.0, 0.9091, 1.0, 0.8182, 0.5455, 0.8182, 0.6364, 0.8182, 0.6364, 0.8182, 0.5455, 0.8182, 0.0, 0.0, 0.09091, 0.0, 0.09091, 0.0, 0.0, 0.0, 0.09091, 0.0, 0.1818, 0.0, 0.1818, 0.0, 0.09091, 0.0, 0.1818, 0.0, 0.2727, 0.0, 0.2727, 0.0, 0.1818, 0.0, 0.6364, 0.8182, 0.7273, 0.8182, 0.7273, 0.8182, 0.6364, 0.8182, 0.2727, 0.0, 0.3636, 0.0, 0.3636, 0.0, 0.2727, 0.0, 0.3636, 0.0, 0.4545, 0.0, 0.4545, 0.0, 0.3636, 0.0, 0.2727, 0.3636, 0.2727, 0.4545, 0.2727, 0.4545, 0.2727, 0.3636, 0.4545, 0.0, 0.5455, 0.0, 0.5455, 0.0, 0.4545, 0.0, 0.7273, 0.4545, 0.7273, 0.3636, 0.7273, 0.3636, 0.7273, 0.4545, 0.2727, 0.4545, 0.2727, 0.5455, 0.2727, 0.5455, 0.2727, 0.4545, 0.5455, 0.0, 0.6364, 0.0, 0.6364, 0.0, 0.5455, 0.0, 0.7273, 0.5455, 0.7273, 0.4545, 0.7273, 0.4545, 0.7273, 0.5455, 0.2727, 0.5455, 0.2727, 0.6364, 0.2727, 0.6364, 0.2727, 0.5455, 0.6364, 0.0, 0.7273, 0.0, 0.7273, 0.0, 0.6364, 0.0, 0.7273, 0.6364, 0.7273, 0.5455, 0.7273, 0.5455, 0.7273, 0.6364, 0.2727, 0.6364, 0.2727, 0.7273, 0.2727, 0.7273, 0.2727, 0.6364, 0.7273, 0.0, 0.8182, 0.0, 0.8182, 0.0, 0.7273, 0.0, 0.7273, 0.7273, 0.7273, 0.6364, 0.7273, 0.6364, 0.7273, 0.7273, 0.2727, 0.7273, 0.2727, 0.8182, 0.2727, 0.8182, 0.2727, 0.7273, 0.8182, 0.0, 0.9091, 0.0, 0.9091, 0.0, 0.8182, 0.0, 0.7273, 0.8182, 0.7273, 0.7273, 0.7273, 0.7273, 0.7273, 0.8182, 1.0, 0.0, 1.0, 0.09091, 1.0, 0.09091, 1.0, 0.0, 0.0, 0.09091, 0.0, 0.0, 0.0, 0.0, 0.0, 0.09091, 0.2727, 0.8182, 0.3636, 0.8182, 0.3636, 0.8182, 0.2727, 0.8182, 0.9091, 0.0, 1.0, 0.0, 1.0, 0.0, 0.9091, 0.0, 0.3636, 0.8182, 0.4545, 0.8182, 0.4545, 0.8182, 0.3636, 0.8182, 0.4545, 0.8182, 0.5455, 0.8182, 0.5455, 0.8182, 0.4545, 0.8182])
me_plane_002.use_remesh_fix_poles = True
me_plane_002.use_remesh_preserve_attributes = False
me_plane_002.use_mirror_vertex_groups = False
me_plane_002.update()
me_cube_008 = bpy.data.meshes.new('Cube.008')
me_cube_008.from_pydata([(-0.4881, -1.874, -1.0), (-0.4881, -1.874, 1.0), (-1.037, 1.35, -1.0), (-1.037, 1.35, 1.0), (1.175, -2.049, -1.0), (1.175, -2.049, 1.0), (2.211, 1.175, -1.0), (2.211, 1.175, 1.0), (-0.6255, -0.2872, -1.0), (-0.6255, -0.2872, 1.0), (1.218, -0.387, -1.0), (1.218, -0.387, 1.0), (-1.561, -0.2154, 1.0), (1.277, -0.2948, -1.0), (-1.561, -0.2154, -1.0), (1.277, -0.2948, 1.0)], [], [(14, 12, 3, 2), (2, 3, 7, 6), (10, 11, 5, 4), (4, 5, 1, 0), (8, 10, 4, 0), (11, 9, 1, 5), (15, 12, 9, 11), (14, 13, 10, 8), (13, 15, 11, 10), (0, 1, 9, 8), (6, 7, 15, 13), (2, 6, 13, 14), (7, 3, 12, 15), (8, 9, 12, 14)])
_uv = me_cube_008.uv_layers.new(name='UVMap')
_uv.uv.foreach_set('vector', [0.375, 0.1324, 0.625, 0.1324, 0.625, 0.25, 0.375, 0.25, 0.375, 0.25, 0.625, 0.25, 0.625, 0.5, 0.375, 0.5, 0.375, 0.625, 0.625, 0.625, 0.625, 0.75, 0.375, 0.75, 0.375, 0.75, 0.625, 0.75, 0.625, 1.0, 0.375, 1.0, 0.125, 0.625, 0.375, 0.625, 0.375, 0.75, 0.125, 0.75, 0.625, 0.625, 0.875, 0.625, 0.875, 0.75, 0.625, 0.75, 0.625, 0.6176, 0.875, 0.6176, 0.875, 0.625, 0.625, 0.625, 0.125, 0.6176, 0.375, 0.6176, 0.375, 0.625, 0.125, 0.625, 0.375, 0.6176, 0.625, 0.6176, 0.625, 0.625, 0.375, 0.625, 0.375, 0.0, 0.625, 0.0, 0.625, 0.125, 0.375, 0.125, 0.375, 0.5, 0.625, 0.5, 0.625, 0.6176, 0.375, 0.6176, 0.125, 0.5, 0.375, 0.5, 0.375, 0.6176, 0.125, 0.6176, 0.625, 0.5, 0.875, 0.5, 0.875, 0.6176, 0.625, 0.6176, 0.375, 0.125, 0.625, 0.125, 0.625, 0.1324, 0.375, 0.1324])
me_cube_008.use_remesh_fix_poles = True
me_cube_008.use_remesh_preserve_attributes = False
me_cube_008.use_mirror_vertex_groups = False
me_cube_008.update()
me_cube = bpy.data.meshes.new('Cube')
me_cube.from_pydata([(1.0, 1.0, 1.0), (1.0, 1.0, -1.0), (1.0, -0.9959, 1.0), (1.0, -1.0, -1.0), (-1.0, 1.0, 1.0), (-1.0, 1.0, -1.0), (-1.325, -0.1956, 0.9923), (-1.325, -0.1997, -0.6911)], [], [(0, 4, 6, 2), (3, 2, 6, 7), (7, 6, 4, 5), (5, 1, 3, 7), (1, 0, 2, 3), (5, 4, 0, 1)])
_uv = me_cube.uv_layers.new(name='UVMap')
_uv.uv.foreach_set('vector', [0.625, 0.5, 0.875, 0.5, 0.875, 0.7495, 0.625, 0.7495, 0.375, 0.75, 0.625, 0.7495, 0.625, 1.0, 0.375, 1.0, 0.375, 0.0, 0.625, 0.0005121, 0.625, 0.25, 0.375, 0.25, 0.125, 0.5, 0.375, 0.5, 0.375, 0.75, 0.125, 0.75, 0.375, 0.5, 0.625, 0.5, 0.625, 0.7495, 0.375, 0.75, 0.375, 0.25, 0.625, 0.25, 0.625, 0.5, 0.375, 0.5])
me_cube.materials.append(mat_material)
me_cube.use_remesh_preserve_volume = False
me_cube.use_remesh_preserve_attributes = False
me_cube.use_mirror_vertex_groups = False
me_cube.update()
me_cube_001 = bpy.data.meshes.new('Cube.001')
me_cube_001.from_pydata([(-1.0, 0.3288, -1.0), (-1.0, 0.3288, 1.0), (-1.0, 1.0, -1.0), (-1.0, 1.0, 1.0), (1.202, -0.0892, -0.7974), (1.08, -0.06871, 1.0), (1.0, 1.0, -1.0), (1.0, 1.0, 1.0)], [], [(0, 1, 3, 2), (2, 3, 7, 6), (6, 7, 5, 4), (4, 5, 1, 0), (2, 6, 4, 0), (7, 3, 1, 5)])
_uv = me_cube_001.uv_layers.new(name='UVMap')
_uv.uv.foreach_set('vector', [0.375, 0.1661, 0.625, 0.1661, 0.625, 0.25, 0.375, 0.25, 0.375, 0.25, 0.625, 0.25, 0.625, 0.5, 0.375, 0.5, 0.375, 0.5, 0.625, 0.5, 0.625, 0.5839, 0.375, 0.5839, 0.375, 0.5839, 0.625, 0.5839, 0.625, 1.0, 0.375, 1.0, 0.125, 0.5, 0.375, 0.5, 0.375, 0.5839, 0.125, 0.5839, 0.625, 0.5, 0.875, 0.5, 0.875, 0.5839, 0.625, 0.5839])
me_cube_001.use_remesh_fix_poles = True
me_cube_001.use_remesh_preserve_attributes = False
me_cube_001.use_mirror_vertex_groups = False
me_cube_001.update()
me_cube_002 = bpy.data.meshes.new('Cube.002')
me_cube_002.from_pydata([(-1.0, 0.0656, -1.0), (-1.0, 0.0656, 1.0), (-1.0, 1.0, -1.0), (-1.0, 1.0, 1.0), (5.343, -0.2646, -1.0), (5.343, -0.2646, 1.0), (5.004, 0.8663, -1.0), (5.004, 0.8663, 1.0), (-1.0, 0.5328, -1.0), (-1.0, 0.5328, 1.0), (5.441, 0.3924, -1.0), (5.441, 0.3924, 1.0), (0.7256, 0.9616, -1.0), (0.7256, 0.9616, 1.0), (0.823, -0.02931, -1.0), (0.823, -0.02931, 1.0), (0.851, 0.4924, 1.0), (0.851, 0.4924, -1.0), (1.796, 0.9377, 1.0), (1.953, -0.08817, -1.0), (1.999, 0.4674, 1.0), (1.796, 0.9377, -1.0), (1.953, -0.08817, 1.0), (1.999, 0.4674, -1.0), (-1.0, 0.9007, 1.0), (5.097, 0.7655, -1.0), (-1.0, 0.9007, -1.0), (5.097, 0.7655, 1.0), (0.7523, 0.8618, -1.0), (0.7523, 0.8618, 1.0), (1.839, 0.8377, 1.0), (1.839, 0.8377, -1.0), (1.799, 1.067, -1.0), (0.7285, 1.091, -1.0), (0.7285, 1.091, 1.0), (1.799, 1.067, 1.0)], [], [(26, 24, 3, 2), (21, 18, 7, 6), (10, 11, 5, 4), (14, 15, 1, 0), (23, 10, 4, 19), (16, 9, 1, 15), (29, 24, 9, 16), (31, 25, 10, 23), (25, 27, 11, 10), (0, 1, 9, 8), (26, 28, 17, 8), (30, 29, 16, 20), (20, 16, 15, 22), (8, 17, 14, 0), (19, 22, 15, 14), (2, 3, 13, 12), (4, 5, 22, 19), (11, 20, 22, 5), (27, 30, 20, 11), (28, 31, 23, 17), (17, 23, 19, 14), (13, 18, 35, 34), (12, 21, 31, 28), (7, 18, 30, 27), (18, 13, 29, 30), (2, 12, 28, 26), (6, 7, 27, 25), (21, 6, 25, 31), (13, 3, 24, 29), (8, 9, 24, 26), (33, 34, 35, 32), (18, 21, 32, 35), (21, 12, 33, 32), (12, 13, 34, 33)])
_uv = me_cube_002.uv_layers.new(name='UVMap')
_uv.uv.foreach_set('vector', [0.375, 0.2234, 0.625, 0.2234, 0.625, 0.25, 0.375, 0.25, 0.375, 0.3664, 0.625, 0.3664, 0.625, 0.5, 0.375, 0.5, 0.375, 0.625, 0.625, 0.625, 0.625, 0.75, 0.375, 0.75, 0.375, 0.9282, 0.625, 0.9282, 0.625, 1.0, 0.375, 1.0, 0.2414, 0.625, 0.375, 0.625, 0.375, 0.75, 0.2414, 0.75, 0.8032, 0.625, 0.875, 0.625, 0.875, 0.75, 0.8032, 0.75, 0.8032, 0.5266, 0.875, 0.5266, 0.875, 0.625, 0.8032, 0.625, 0.2414, 0.5266, 0.375, 0.5266, 0.375, 0.625, 0.2414, 0.625, 0.375, 0.5266, 0.625, 0.5266, 0.625, 0.625, 0.375, 0.625, 0.375, 0.0, 0.625, 0.0, 0.625, 0.125, 0.375, 0.125, 0.125, 0.5266, 0.1968, 0.5266, 0.1968, 0.625, 0.125, 0.625, 0.7586, 0.5266, 0.8032, 0.5266, 0.8032, 0.625, 0.7586, 0.625, 0.7586, 0.625, 0.8032, 0.625, 0.8032, 0.75, 0.7586, 0.75, 0.125, 0.625, 0.1968, 0.625, 0.1968, 0.75, 0.125, 0.75, 0.375, 0.8836, 0.625, 0.8836, 0.625, 0.9282, 0.375, 0.9282, 0.375, 0.25, 0.625, 0.25, 0.625, 0.3218, 0.375, 0.3218, 0.375, 0.75, 0.625, 0.75, 0.625, 0.8836, 0.375, 0.8836, 0.625, 0.625, 0.7586, 0.625, 0.7586, 0.75, 0.625, 0.75, 0.625, 0.5266, 0.7586, 0.5266, 0.7586, 0.625, 0.625, 0.625, 0.1968, 0.5266, 0.2414, 0.5266, 0.2414, 0.625, 0.1968, 0.625, 0.1968, 0.625, 0.2414, 0.625, 0.2414, 0.75, 0.1968, 0.75, 0.8032, 0.5, 0.7586, 0.5, 0.7586, 0.5, 0.8032, 0.5, 0.1968, 0.5, 0.2414, 0.5, 0.2414, 0.5266, 0.1968, 0.5266, 0.625, 0.5, 0.7586, 0.5, 0.7586, 0.5266, 0.625, 0.5266, 0.7586, 0.5, 0.8032, 0.5, 0.8032, 0.5266, 0.7586, 0.5266, 0.125, 0.5, 0.1968, 0.5, 0.1968, 0.5266, 0.125, 0.5266, 0.375, 0.5, 0.625, 0.5, 0.625, 0.5266, 0.375, 0.5266, 0.2414, 0.5, 0.375, 0.5, 0.375, 0.5266, 0.2414, 0.5266, 0.8032, 0.5, 0.875, 0.5, 0.875, 0.5266, 0.8032, 0.5266, 0.375, 0.125, 0.625, 0.125, 0.625, 0.2234, 0.375, 0.2234, 0.375, 0.3218, 0.625, 0.3218, 0.625, 0.3664, 0.375, 0.3664, 0.625, 0.3664, 0.375, 0.3664, 0.375, 0.3664, 0.625, 0.3664, 0.2414, 0.5, 0.1968, 0.5, 0.1968, 0.5, 0.2414, 0.5, 0.375, 0.3218, 0.625, 0.3218, 0.625, 0.3218, 0.375, 0.3218])
me_cube_002.use_remesh_fix_poles = True
me_cube_002.use_remesh_preserve_attributes = False
me_cube_002.use_mirror_vertex_groups = False
me_cube_002.update()
me_cylinder = bpy.data.meshes.new('Cylinder')
me_cylinder.from_pydata([(0.0, 1.0, -1.0), (0.0, 1.0, 1.0), (0.1951, 0.9808, -1.0), (0.1951, 0.9808, 1.0), (0.3827, 0.9239, -1.0), (0.3827, 0.9239, 1.0), (0.5556, 0.8315, -1.0), (0.5556, 0.8315, 1.0), (0.7071, 0.7071, -1.0), (0.7071, 0.7071, 1.0), (0.8315, 0.5556, -1.0), (0.8315, 0.5556, 1.0), (0.9239, 0.3827, -1.0), (0.9239, 0.3827, 1.0), (0.9808, 0.1951, -1.0), (0.9808, 0.1951, 1.0), (1.0, 7.55e-08, -1.0), (1.0, 7.55e-08, 1.0), (0.9808, -0.1951, -1.0), (0.9808, -0.1951, 1.0), (0.9239, -0.3827, -1.0), (0.9239, -0.3827, 1.0), (0.8315, -0.5556, -1.0), (0.8315, -0.5556, 1.0), (0.7071, -0.7071, -1.0), (0.7071, -0.7071, 1.0), (0.5556, -0.8315, -1.0), (0.5556, -0.8315, 1.0), (0.3827, -0.9239, -1.0), (0.3827, -0.9239, 1.0), (0.1951, -0.9808, -1.0), (0.1951, -0.9808, 1.0), (-3.258e-07, -1.0, -1.0), (-3.258e-07, -1.0, 1.0), (-0.1951, -0.9808, -1.0), (-0.1951, -0.9808, 1.0), (-0.3827, -0.9239, -1.0), (-0.3827, -0.9239, 1.0), (-0.5556, -0.8315, -1.0), (-0.5556, -0.8315, 1.0), (-0.7071, -0.7071, -1.0), (-0.7071, -0.7071, 1.0), (-0.8315, -0.5556, -1.0), (-0.8315, -0.5556, 1.0), (-0.9239, -0.3827, -1.0), (-0.9239, -0.3827, 1.0), (-0.9808, -0.1951, -1.0), (-0.9808, -0.1951, 1.0), (-1.0, 9.656e-07, -1.0), (-1.0, 9.656e-07, 1.0), (-0.9808, 0.1951, -1.0), (-0.9808, 0.1951, 1.0), (-0.9239, 0.3827, -1.0), (-0.9239, 0.3827, 1.0), (-0.8315, 0.5556, -1.0), (-0.8315, 0.5556, 1.0), (-0.7071, 0.7071, -1.0), (-0.7071, 0.7071, 1.0), (-0.5556, 0.8315, -1.0), (-0.5556, 0.8315, 1.0), (-0.3827, 0.9239, -1.0), (-0.3827, 0.9239, 1.0), (-0.1951, 0.9808, -1.0), (-0.1951, 0.9808, 1.0)], [], [(0, 1, 3, 2), (2, 3, 5, 4), (4, 5, 7, 6), (6, 7, 9, 8), (8, 9, 11, 10), (10, 11, 13, 12), (12, 13, 15, 14), (14, 15, 17, 16), (16, 17, 19, 18), (18, 19, 21, 20), (20, 21, 23, 22), (22, 23, 25, 24), (24, 25, 27, 26), (26, 27, 29, 28), (28, 29, 31, 30), (30, 31, 33, 32), (32, 33, 35, 34), (34, 35, 37, 36), (36, 37, 39, 38), (38, 39, 41, 40), (40, 41, 43, 42), (42, 43, 45, 44), (44, 45, 47, 46), (46, 47, 49, 48), (48, 49, 51, 50), (50, 51, 53, 52), (52, 53, 55, 54), (54, 55, 57, 56), (56, 57, 59, 58), (58, 59, 61, 60), (3, 1, 63, 61, 59, 57, 55, 53, 51, 49, 47, 45, 43, 41, 39, 37, 35, 33, 31, 29, 27, 25, 23, 21, 19, 17, 15, 13, 11, 9, 7, 5), (60, 61, 63, 62), (62, 63, 1, 0), (0, 2, 4, 6, 8, 10, 12, 14, 16, 18, 20, 22, 24, 26, 28, 30, 32, 34, 36, 38, 40, 42, 44, 46, 48, 50, 52, 54, 56, 58, 60, 62)])
_uv = me_cylinder.uv_layers.new(name='UVMap')
_uv.uv.foreach_set('vector', [1.0, 0.5, 1.0, 1.0, 0.9688, 1.0, 0.9688, 0.5, 0.9688, 0.5, 0.9688, 1.0, 0.9375, 1.0, 0.9375, 0.5, 0.9375, 0.5, 0.9375, 1.0, 0.9062, 1.0, 0.9062, 0.5, 0.9062, 0.5, 0.9062, 1.0, 0.875, 1.0, 0.875, 0.5, 0.875, 0.5, 0.875, 1.0, 0.8438, 1.0, 0.8438, 0.5, 0.8438, 0.5, 0.8438, 1.0, 0.8125, 1.0, 0.8125, 0.5, 0.8125, 0.5, 0.8125, 1.0, 0.7812, 1.0, 0.7812, 0.5, 0.7812, 0.5, 0.7812, 1.0, 0.75, 1.0, 0.75, 0.5, 0.75, 0.5, 0.75, 1.0, 0.7188, 1.0, 0.7188, 0.5, 0.7188, 0.5, 0.7188, 1.0, 0.6875, 1.0, 0.6875, 0.5, 0.6875, 0.5, 0.6875, 1.0, 0.6562, 1.0, 0.6562, 0.5, 0.6562, 0.5, 0.6562, 1.0, 0.625, 1.0, 0.625, 0.5, 0.625, 0.5, 0.625, 1.0, 0.5938, 1.0, 0.5938, 0.5, 0.5938, 0.5, 0.5938, 1.0, 0.5625, 1.0, 0.5625, 0.5, 0.5625, 0.5, 0.5625, 1.0, 0.5312, 1.0, 0.5312, 0.5, 0.5312, 0.5, 0.5312, 1.0, 0.5, 1.0, 0.5, 0.5, 0.5, 0.5, 0.5, 1.0, 0.4688, 1.0, 0.4688, 0.5, 0.4688, 0.5, 0.4688, 1.0, 0.4375, 1.0, 0.4375, 0.5, 0.4375, 0.5, 0.4375, 1.0, 0.4062, 1.0, 0.4062, 0.5, 0.4062, 0.5, 0.4062, 1.0, 0.375, 1.0, 0.375, 0.5, 0.375, 0.5, 0.375, 1.0, 0.3438, 1.0, 0.3438, 0.5, 0.3438, 0.5, 0.3438, 1.0, 0.3125, 1.0, 0.3125, 0.5, 0.3125, 0.5, 0.3125, 1.0, 0.2812, 1.0, 0.2812, 0.5, 0.2812, 0.5, 0.2812, 1.0, 0.25, 1.0, 0.25, 0.5, 0.25, 0.5, 0.25, 1.0, 0.2188, 1.0, 0.2188, 0.5, 0.2188, 0.5, 0.2188, 1.0, 0.1875, 1.0, 0.1875, 0.5, 0.1875, 0.5, 0.1875, 1.0, 0.1562, 1.0, 0.1562, 0.5, 0.1562, 0.5, 0.1562, 1.0, 0.125, 1.0, 0.125, 0.5, 0.125, 0.5, 0.125, 1.0, 0.09375, 1.0, 0.09375, 0.5, 0.09375, 0.5, 0.09375, 1.0, 0.0625, 1.0, 0.0625, 0.5, 0.2968, 0.4854, 0.25, 0.49, 0.2032, 0.4854, 0.1582, 0.4717, 0.1167, 0.4496, 0.08029, 0.4197, 0.05045, 0.3833, 0.02827, 0.3418, 0.01461, 0.2968, 0.01, 0.25, 0.01461, 0.2032, 0.02827, 0.1582, 0.05045, 0.1167, 0.08029, 0.08029, 0.1167, 0.05045, 0.1582, 0.02827, 0.2032, 0.01461, 0.25, 0.01, 0.2968, 0.01461, 0.3418, 0.02827, 0.3833, 0.05045, 0.4197, 0.08029, 0.4496, 0.1167, 0.4717, 0.1582, 0.4854, 0.2032, 0.49, 0.25, 0.4854, 0.2968, 0.4717, 0.3418, 0.4496, 0.3833, 0.4197, 0.4197, 0.3833, 0.4496, 0.3418, 0.4717, 0.0625, 0.5, 0.0625, 1.0, 0.03125, 1.0, 0.03125, 0.5, 0.03125, 0.5, 0.03125, 1.0, 0.0, 1.0, 0.0, 0.5, 0.75, 0.49, 0.7968, 0.4854, 0.8418, 0.4717, 0.8833, 0.4496, 0.9197, 0.4197, 0.9496, 0.3833, 0.9717, 0.3418, 0.9854, 0.2968, 0.99, 0.25, 0.9854, 0.2032, 0.9717, 0.1582, 0.9496, 0.1167, 0.9197, 0.08029, 0.8833, 0.05045, 0.8418, 0.02827, 0.7968, 0.01461, 0.75, 0.01, 0.7032, 0.01461, 0.6582, 0.02827, 0.6167, 0.05045, 0.5803, 0.08029, 0.5504, 0.1167, 0.5283, 0.1582, 0.5146, 0.2032, 0.51, 0.25, 0.5146, 0.2968, 0.5283, 0.3418, 0.5504, 0.3833, 0.5803, 0.4197, 0.6167, 0.4496, 0.6582, 0.4717, 0.7032, 0.4854])
me_cylinder.use_remesh_fix_poles = True
me_cylinder.use_remesh_preserve_attributes = False
me_cylinder.use_mirror_vertex_groups = False
me_cylinder.update()
me_cylinder_001 = bpy.data.meshes.new('Cylinder.001')
me_cylinder_001.from_pydata([(0.0, 1.0, -1.0), (0.0, 1.0, 1.0), (0.1951, 0.9808, -1.0), (0.1951, 0.9808, 1.0), (0.3827, 0.9239, -1.0), (0.3827, 0.9239, 1.0), (0.5556, 0.8315, -1.0), (0.5556, 0.8315, 1.0), (0.7071, 0.7071, -1.0), (0.7071, 0.7071, 1.0), (0.8315, 0.5556, -1.0), (0.8315, 0.5556, 1.0), (0.9239, 0.3827, -1.0), (0.9239, 0.3827, 1.0), (0.9808, 0.1951, -1.0), (0.9808, 0.1951, 1.0), (1.0, 7.55e-08, -1.0), (1.0, 7.55e-08, 1.0), (0.9808, -0.1951, -1.0), (0.9808, -0.1951, 1.0), (0.9239, -0.3827, -1.0), (0.9239, -0.3827, 1.0), (0.8315, -0.5556, -1.0), (0.8315, -0.5556, 1.0), (0.7071, -0.7071, -1.0), (0.7071, -0.7071, 1.0), (0.5556, -0.8315, -1.0), (0.5556, -0.8315, 1.0), (0.3827, -0.9239, -1.0), (0.3827, -0.9239, 1.0), (0.1951, -0.9808, -1.0), (0.1951, -0.9808, 1.0), (-3.258e-07, -1.0, -1.0), (-3.258e-07, -1.0, 1.0), (-0.1951, -0.9808, -1.0), (-0.1951, -0.9808, 1.0), (-0.3827, -0.9239, -1.0), (-0.3827, -0.9239, 1.0), (-0.5556, -0.8315, -1.0), (-0.5556, -0.8315, 1.0), (-0.7071, -0.7071, -1.0), (-0.7071, -0.7071, 1.0), (-0.8315, -0.5556, -1.0), (-0.8315, -0.5556, 1.0), (-0.9239, -0.3827, -1.0), (-0.9239, -0.3827, 1.0), (-0.9808, -0.1951, -1.0), (-0.9808, -0.1951, 1.0), (-1.0, 9.656e-07, -1.0), (-1.0, 9.656e-07, 1.0), (-0.9808, 0.1951, -1.0), (-0.9808, 0.1951, 1.0), (-0.9239, 0.3827, -1.0), (-0.9239, 0.3827, 1.0), (-0.8315, 0.5556, -1.0), (-0.8315, 0.5556, 1.0), (-0.7071, 0.7071, -1.0), (-0.7071, 0.7071, 1.0), (-0.5556, 0.8315, -1.0), (-0.5556, 0.8315, 1.0), (-0.3827, 0.9239, -1.0), (-0.3827, 0.9239, 1.0), (-0.1951, 0.9808, -1.0), (-0.1951, 0.9808, 1.0)], [], [(0, 1, 3, 2), (2, 3, 5, 4), (4, 5, 7, 6), (6, 7, 9, 8), (8, 9, 11, 10), (10, 11, 13, 12), (12, 13, 15, 14), (14, 15, 17, 16), (16, 17, 19, 18), (18, 19, 21, 20), (20, 21, 23, 22), (22, 23, 25, 24), (24, 25, 27, 26), (26, 27, 29, 28), (28, 29, 31, 30), (30, 31, 33, 32), (32, 33, 35, 34), (34, 35, 37, 36), (36, 37, 39, 38), (38, 39, 41, 40), (40, 41, 43, 42), (42, 43, 45, 44), (44, 45, 47, 46), (46, 47, 49, 48), (48, 49, 51, 50), (50, 51, 53, 52), (52, 53, 55, 54), (54, 55, 57, 56), (56, 57, 59, 58), (58, 59, 61, 60), (3, 1, 63, 61, 59, 57, 55, 53, 51, 49, 47, 45, 43, 41, 39, 37, 35, 33, 31, 29, 27, 25, 23, 21, 19, 17, 15, 13, 11, 9, 7, 5), (60, 61, 63, 62), (62, 63, 1, 0), (0, 2, 4, 6, 8, 10, 12, 14, 16, 18, 20, 22, 24, 26, 28, 30, 32, 34, 36, 38, 40, 42, 44, 46, 48, 50, 52, 54, 56, 58, 60, 62)])
_uv = me_cylinder_001.uv_layers.new(name='UVMap')
_uv.uv.foreach_set('vector', [1.0, 0.5, 1.0, 1.0, 0.9688, 1.0, 0.9688, 0.5, 0.9688, 0.5, 0.9688, 1.0, 0.9375, 1.0, 0.9375, 0.5, 0.9375, 0.5, 0.9375, 1.0, 0.9062, 1.0, 0.9062, 0.5, 0.9062, 0.5, 0.9062, 1.0, 0.875, 1.0, 0.875, 0.5, 0.875, 0.5, 0.875, 1.0, 0.8438, 1.0, 0.8438, 0.5, 0.8438, 0.5, 0.8438, 1.0, 0.8125, 1.0, 0.8125, 0.5, 0.8125, 0.5, 0.8125, 1.0, 0.7812, 1.0, 0.7812, 0.5, 0.7812, 0.5, 0.7812, 1.0, 0.75, 1.0, 0.75, 0.5, 0.75, 0.5, 0.75, 1.0, 0.7188, 1.0, 0.7188, 0.5, 0.7188, 0.5, 0.7188, 1.0, 0.6875, 1.0, 0.6875, 0.5, 0.6875, 0.5, 0.6875, 1.0, 0.6562, 1.0, 0.6562, 0.5, 0.6562, 0.5, 0.6562, 1.0, 0.625, 1.0, 0.625, 0.5, 0.625, 0.5, 0.625, 1.0, 0.5938, 1.0, 0.5938, 0.5, 0.5938, 0.5, 0.5938, 1.0, 0.5625, 1.0, 0.5625, 0.5, 0.5625, 0.5, 0.5625, 1.0, 0.5312, 1.0, 0.5312, 0.5, 0.5312, 0.5, 0.5312, 1.0, 0.5, 1.0, 0.5, 0.5, 0.5, 0.5, 0.5, 1.0, 0.4688, 1.0, 0.4688, 0.5, 0.4688, 0.5, 0.4688, 1.0, 0.4375, 1.0, 0.4375, 0.5, 0.4375, 0.5, 0.4375, 1.0, 0.4062, 1.0, 0.4062, 0.5, 0.4062, 0.5, 0.4062, 1.0, 0.375, 1.0, 0.375, 0.5, 0.375, 0.5, 0.375, 1.0, 0.3438, 1.0, 0.3438, 0.5, 0.3438, 0.5, 0.3438, 1.0, 0.3125, 1.0, 0.3125, 0.5, 0.3125, 0.5, 0.3125, 1.0, 0.2812, 1.0, 0.2812, 0.5, 0.2812, 0.5, 0.2812, 1.0, 0.25, 1.0, 0.25, 0.5, 0.25, 0.5, 0.25, 1.0, 0.2188, 1.0, 0.2188, 0.5, 0.2188, 0.5, 0.2188, 1.0, 0.1875, 1.0, 0.1875, 0.5, 0.1875, 0.5, 0.1875, 1.0, 0.1562, 1.0, 0.1562, 0.5, 0.1562, 0.5, 0.1562, 1.0, 0.125, 1.0, 0.125, 0.5, 0.125, 0.5, 0.125, 1.0, 0.09375, 1.0, 0.09375, 0.5, 0.09375, 0.5, 0.09375, 1.0, 0.0625, 1.0, 0.0625, 0.5, 0.2968, 0.4854, 0.25, 0.49, 0.2032, 0.4854, 0.1582, 0.4717, 0.1167, 0.4496, 0.08029, 0.4197, 0.05045, 0.3833, 0.02827, 0.3418, 0.01461, 0.2968, 0.01, 0.25, 0.01461, 0.2032, 0.02827, 0.1582, 0.05045, 0.1167, 0.08029, 0.08029, 0.1167, 0.05045, 0.1582, 0.02827, 0.2032, 0.01461, 0.25, 0.01, 0.2968, 0.01461, 0.3418, 0.02827, 0.3833, 0.05045, 0.4197, 0.08029, 0.4496, 0.1167, 0.4717, 0.1582, 0.4854, 0.2032, 0.49, 0.25, 0.4854, 0.2968, 0.4717, 0.3418, 0.4496, 0.3833, 0.4197, 0.4197, 0.3833, 0.4496, 0.3418, 0.4717, 0.0625, 0.5, 0.0625, 1.0, 0.03125, 1.0, 0.03125, 0.5, 0.03125, 0.5, 0.03125, 1.0, 0.0, 1.0, 0.0, 0.5, 0.75, 0.49, 0.7968, 0.4854, 0.8418, 0.4717, 0.8833, 0.4496, 0.9197, 0.4197, 0.9496, 0.3833, 0.9717, 0.3418, 0.9854, 0.2968, 0.99, 0.25, 0.9854, 0.2032, 0.9717, 0.1582, 0.9496, 0.1167, 0.9197, 0.08029, 0.8833, 0.05045, 0.8418, 0.02827, 0.7968, 0.01461, 0.75, 0.01, 0.7032, 0.01461, 0.6582, 0.02827, 0.6167, 0.05045, 0.5803, 0.08029, 0.5504, 0.1167, 0.5283, 0.1582, 0.5146, 0.2032, 0.51, 0.25, 0.5146, 0.2968, 0.5283, 0.3418, 0.5504, 0.3833, 0.5803, 0.4197, 0.6167, 0.4496, 0.6582, 0.4717, 0.7032, 0.4854])
me_cylinder_001.use_remesh_fix_poles = True
me_cylinder_001.use_remesh_preserve_attributes = False
me_cylinder_001.use_mirror_vertex_groups = False
me_cylinder_001.update()
me_cube_003 = bpy.data.meshes.new('Cube.003')
me_cube_003.from_pydata([(-1.461, -0.863, -1.0), (-1.461, -0.863, 1.0), (-0.2682, 0.9016, -1.0), (-0.2682, 0.9016, 1.0), (-1.0, -1.586, -1.0), (-1.0, -1.586, 1.0), (0.6097, 0.8593, -0.9999), (0.6097, 0.8593, 0.9999), (-0.4569, 0.2735, -1.0), (-0.8476, -0.3264, -1.0), (-0.8476, -0.3264, 1.0), (-0.4569, 0.2735, 1.0), (-0.1105, -0.787, -0.9999), (0.3611, -0.002541, -0.9999), (0.3611, -0.002541, 0.9999), (-0.1105, -0.787, 0.9999)], [], [(8, 11, 3, 2), (2, 3, 7, 6), (12, 15, 5, 4), (4, 5, 1, 0), (9, 12, 4, 0), (15, 10, 1, 5), (7, 3, 11, 14), (14, 11, 10, 15), (2, 6, 13, 8), (8, 13, 12, 9), (6, 7, 14, 13), (13, 14, 15, 12), (0, 1, 10, 9), (9, 10, 11, 8)])
_uv = me_cube_003.uv_layers.new(name='UVMap')
_uv.uv.foreach_set('vector', [0.375, 0.1667, 0.625, 0.1667, 0.625, 0.25, 0.375, 0.25, 0.375, 0.25, 0.625, 0.25, 0.625, 0.5, 0.375, 0.5, 0.375, 0.6667, 0.625, 0.6667, 0.625, 0.75, 0.375, 0.75, 0.375, 0.75, 0.625, 0.75, 0.625, 1.0, 0.375, 1.0, 0.125, 0.6667, 0.375, 0.6667, 0.375, 0.75, 0.125, 0.75, 0.625, 0.6667, 0.875, 0.6667, 0.875, 0.75, 0.625, 0.75, 0.625, 0.5, 0.875, 0.5, 0.875, 0.5833, 0.625, 0.5833, 0.625, 0.5833, 0.875, 0.5833, 0.875, 0.6667, 0.625, 0.6667, 0.125, 0.5, 0.375, 0.5, 0.375, 0.5833, 0.125, 0.5833, 0.125, 0.5833, 0.375, 0.5833, 0.375, 0.6667, 0.125, 0.6667, 0.375, 0.5, 0.625, 0.5, 0.625, 0.5833, 0.375, 0.5833, 0.375, 0.5833, 0.625, 0.5833, 0.625, 0.6667, 0.375, 0.6667, 0.375, 0.0, 0.625, 0.0, 0.625, 0.08333, 0.375, 0.08333, 0.375, 0.08333, 0.625, 0.08333, 0.625, 0.1667, 0.375, 0.1667])
me_cube_003.use_remesh_fix_poles = True
me_cube_003.use_remesh_preserve_attributes = False
me_cube_003.use_mirror_vertex_groups = False
me_cube_003.update()
me_cube_004 = bpy.data.meshes.new('Cube.004')
me_cube_004.from_pydata([(-0.466, -0.6334, -1.0), (-0.466, -0.6334, 1.0), (-1.0, 1.09, -1.0), (-1.0, 1.09, 1.0), (0.2987, -0.3517, -1.0), (0.2987, -0.3517, 1.0), (0.008518, 1.037, -1.0), (0.008518, 1.037, 1.0), (-1.027, 0.7208, -1.0), (-1.027, 0.7208, 1.0), (0.01133, 0.8198, -1.0), (0.01133, 0.8198, 1.0), (-0.499, 1.085, -1.0), (-0.499, 1.085, 1.0), (0.02306, -0.6623, -1.0), (0.02306, -0.6623, 1.0), (-0.5112, 0.77, 1.0), (-0.5112, 0.77, -1.0), (-0.5198, -0.3101, -1.0), (-0.06329, 0.62, 1.0), (-0.5198, -0.3101, 1.0), (-0.06329, 0.62, -1.0), (-0.2441, 0.05385, 1.0), (-0.2441, 0.05385, -1.0)], [], [(8, 9, 3, 2), (12, 13, 7, 6), (21, 19, 5, 4), (14, 15, 1, 0), (23, 21, 4, 14), (22, 20, 1, 15), (13, 3, 9, 16), (12, 6, 10, 17), (6, 7, 11, 10), (18, 20, 9, 8), (2, 12, 17, 8), (7, 13, 16, 11), (19, 22, 15, 5), (18, 23, 14, 0), (4, 5, 15, 14), (2, 3, 13, 12), (8, 17, 23, 18), (11, 16, 22, 19), (0, 1, 20, 18), (16, 9, 20, 22), (17, 10, 21, 23), (10, 11, 19, 21)])
_uv = me_cube_004.uv_layers.new(name='UVMap')
_uv.uv.foreach_set('vector', [0.375, 0.1873, 0.625, 0.1873, 0.625, 0.25, 0.375, 0.25, 0.375, 0.3742, 0.625, 0.3742, 0.625, 0.5, 0.375, 0.5, 0.375, 0.6564, 0.625, 0.6564, 0.625, 0.75, 0.375, 0.75, 0.375, 0.8758, 0.625, 0.8758, 0.625, 1.0, 0.375, 1.0, 0.2492, 0.6564, 0.375, 0.6564, 0.375, 0.75, 0.2492, 0.75, 0.7508, 0.6564, 0.875, 0.6564, 0.875, 0.75, 0.7508, 0.75, 0.7508, 0.5, 0.875, 0.5, 0.875, 0.5627, 0.7508, 0.5627, 0.2492, 0.5, 0.375, 0.5, 0.375, 0.5627, 0.2492, 0.5627, 0.375, 0.5, 0.625, 0.5, 0.625, 0.5627, 0.375, 0.5627, 0.375, 0.09365, 0.625, 0.09365, 0.625, 0.1873, 0.375, 0.1873, 0.125, 0.5, 0.2492, 0.5, 0.2492, 0.5627, 0.125, 0.5627, 0.625, 0.5, 0.7508, 0.5, 0.7508, 0.5627, 0.625, 0.5627, 0.625, 0.6564, 0.7508, 0.6564, 0.7508, 0.75, 0.625, 0.75, 0.125, 0.6564, 0.2492, 0.6564, 0.2492, 0.75, 0.125, 0.75, 0.375, 0.75, 0.625, 0.75, 0.625, 0.8758, 0.375, 0.8758, 0.375, 0.25, 0.625, 0.25, 0.625, 0.3742, 0.375, 0.3742, 0.125, 0.5627, 0.2492, 0.5627, 0.2492, 0.6564, 0.125, 0.6564, 0.625, 0.5627, 0.7508, 0.5627, 0.7508, 0.6564, 0.625, 0.6564, 0.375, 0.0, 0.625, 0.0, 0.625, 0.09365, 0.375, 0.09365, 0.7508, 0.5627, 0.875, 0.5627, 0.875, 0.6564, 0.7508, 0.6564, 0.2492, 0.5627, 0.375, 0.5627, 0.375, 0.6564, 0.2492, 0.6564, 0.375, 0.5627, 0.625, 0.5627, 0.625, 0.6564, 0.375, 0.6564])
me_cube_004.use_remesh_fix_poles = True
me_cube_004.use_remesh_preserve_attributes = False
me_cube_004.use_mirror_vertex_groups = False
me_cube_004.update()
me_cylinder_002 = bpy.data.meshes.new('Cylinder.002')
me_cylinder_002.from_pydata([(3.202e-07, 0.8428, -0.3402), (0.0, 1.0, 1.0), (0.1951, 0.8267, -0.3417), (0.1951, 0.9808, 1.0), (0.3827, 0.7787, -0.3463), (0.3827, 0.9239, 1.0), (0.5556, 0.7008, -0.3537), (0.5556, 0.8315, 1.0), (0.7071, 0.596, -0.3637), (0.7071, 0.7071, 1.0), (0.8315, 0.4683, -0.3759), (0.8315, 0.5556, 1.0), (0.9239, 0.3226, -0.3898), (0.9239, 0.3827, 1.0), (0.9808, 0.1644, -0.4048), (0.9808, 0.1951, 1.0), (1.0, 1.041e-05, -0.4205), (1.0, 7.55e-08, 1.0), (0.9808, -0.1644, -0.4362), (0.9808, -0.1951, 1.0), (0.9239, -0.3225, -0.4512), (0.9239, -0.3827, 1.0), (0.8315, -0.4682, -0.4651), (0.8315, -0.5556, 1.0), (0.7071, -0.596, -0.4773), (0.7071, -0.7071, 1.0), (0.5556, -0.7008, -0.4873), (0.5556, -0.8315, 1.0), (0.3827, -0.7787, -0.4947), (0.3827, -0.9239, 1.0), (0.1951, -0.8266, -0.4993), (0.1951, -0.9808, 1.0), (-8.356e-08, -0.8428, -0.5008), (-3.258e-07, -1.0, 1.0), (-0.1951, -0.8266, -0.4993), (-0.1951, -0.9808, 1.0), (-0.3827, -0.7787, -0.4947), (-0.3827, -0.9239, 1.0), (-0.5556, -0.7008, -0.4873), (-0.5556, -0.8315, 1.0), (-0.7071, -0.596, -0.4773), (-0.7071, -0.7071, 1.0), (-0.8315, -0.4682, -0.4651), (-0.8315, -0.5556, 1.0), (-0.9239, -0.3225, -0.4512), (-0.9239, -0.3827, 1.0), (-0.9808, -0.1644, -0.4362), (-0.9808, -0.1951, 1.0), (-1.0, 1.125e-05, -0.4205), (-1.0, 9.656e-07, 1.0), (-0.9808, 0.1644, -0.4048), (-0.9808, 0.1951, 1.0), (-0.9239, 0.3226, -0.3898), (-0.9239, 0.3827, 1.0), (-0.8315, 0.4683, -0.3759), (-0.8315, 0.5556, 1.0), (-0.7071, 0.596, -0.3637), (-0.7071, 0.7071, 1.0), (-0.5556, 0.7008, -0.3537), (-0.5556, 0.8315, 1.0), (-0.3827, 0.7787, -0.3463), (-0.3827, 0.9239, 1.0), (-0.1951, 0.8267, -0.3417), (-0.1951, 0.9808, 1.0)], [], [(0, 1, 3, 2), (2, 3, 5, 4), (4, 5, 7, 6), (6, 7, 9, 8), (8, 9, 11, 10), (10, 11, 13, 12), (12, 13, 15, 14), (14, 15, 17, 16), (16, 17, 19, 18), (18, 19, 21, 20), (20, 21, 23, 22), (22, 23, 25, 24), (24, 25, 27, 26), (26, 27, 29, 28), (28, 29, 31, 30), (30, 31, 33, 32), (32, 33, 35, 34), (34, 35, 37, 36), (36, 37, 39, 38), (38, 39, 41, 40), (40, 41, 43, 42), (42, 43, 45, 44), (44, 45, 47, 46), (46, 47, 49, 48), (48, 49, 51, 50), (50, 51, 53, 52), (52, 53, 55, 54), (54, 55, 57, 56), (56, 57, 59, 58), (58, 59, 61, 60), (3, 1, 63, 61, 59, 57, 55, 53, 51, 49, 47, 45, 43, 41, 39, 37, 35, 33, 31, 29, 27, 25, 23, 21, 19, 17, 15, 13, 11, 9, 7, 5), (60, 61, 63, 62), (62, 63, 1, 0), (0, 2, 4, 6, 8, 10, 12, 14, 16, 18, 20, 22, 24, 26, 28, 30, 32, 34, 36, 38, 40, 42, 44, 46, 48, 50, 52, 54, 56, 58, 60, 62)])
_uv = me_cylinder_002.uv_layers.new(name='UVMap')
_uv.uv.foreach_set('vector', [1.0, 0.5, 1.0, 1.0, 0.9688, 1.0, 0.9688, 0.5, 0.9688, 0.5, 0.9688, 1.0, 0.9375, 1.0, 0.9375, 0.5, 0.9375, 0.5, 0.9375, 1.0, 0.9062, 1.0, 0.9062, 0.5, 0.9062, 0.5, 0.9062, 1.0, 0.875, 1.0, 0.875, 0.5, 0.875, 0.5, 0.875, 1.0, 0.8438, 1.0, 0.8438, 0.5, 0.8438, 0.5, 0.8438, 1.0, 0.8125, 1.0, 0.8125, 0.5, 0.8125, 0.5, 0.8125, 1.0, 0.7812, 1.0, 0.7812, 0.5, 0.7812, 0.5, 0.7812, 1.0, 0.75, 1.0, 0.75, 0.5, 0.75, 0.5, 0.75, 1.0, 0.7188, 1.0, 0.7188, 0.5, 0.7188, 0.5, 0.7188, 1.0, 0.6875, 1.0, 0.6875, 0.5, 0.6875, 0.5, 0.6875, 1.0, 0.6562, 1.0, 0.6562, 0.5, 0.6562, 0.5, 0.6562, 1.0, 0.625, 1.0, 0.625, 0.5, 0.625, 0.5, 0.625, 1.0, 0.5938, 1.0, 0.5938, 0.5, 0.5938, 0.5, 0.5938, 1.0, 0.5625, 1.0, 0.5625, 0.5, 0.5625, 0.5, 0.5625, 1.0, 0.5312, 1.0, 0.5312, 0.5, 0.5312, 0.5, 0.5312, 1.0, 0.5, 1.0, 0.5, 0.5, 0.5, 0.5, 0.5, 1.0, 0.4688, 1.0, 0.4688, 0.5, 0.4688, 0.5, 0.4688, 1.0, 0.4375, 1.0, 0.4375, 0.5, 0.4375, 0.5, 0.4375, 1.0, 0.4062, 1.0, 0.4062, 0.5, 0.4062, 0.5, 0.4062, 1.0, 0.375, 1.0, 0.375, 0.5, 0.375, 0.5, 0.375, 1.0, 0.3438, 1.0, 0.3438, 0.5, 0.3438, 0.5, 0.3438, 1.0, 0.3125, 1.0, 0.3125, 0.5, 0.3125, 0.5, 0.3125, 1.0, 0.2812, 1.0, 0.2812, 0.5, 0.2812, 0.5, 0.2812, 1.0, 0.25, 1.0, 0.25, 0.5, 0.25, 0.5, 0.25, 1.0, 0.2188, 1.0, 0.2188, 0.5, 0.2188, 0.5, 0.2188, 1.0, 0.1875, 1.0, 0.1875, 0.5, 0.1875, 0.5, 0.1875, 1.0, 0.1562, 1.0, 0.1562, 0.5, 0.1562, 0.5, 0.1562, 1.0, 0.125, 1.0, 0.125, 0.5, 0.125, 0.5, 0.125, 1.0, 0.09375, 1.0, 0.09375, 0.5, 0.09375, 0.5, 0.09375, 1.0, 0.0625, 1.0, 0.0625, 0.5, 0.2968, 0.4854, 0.25, 0.49, 0.2032, 0.4854, 0.1582, 0.4717, 0.1167, 0.4496, 0.08029, 0.4197, 0.05045, 0.3833, 0.02827, 0.3418, 0.01461, 0.2968, 0.01, 0.25, 0.01461, 0.2032, 0.02827, 0.1582, 0.05045, 0.1167, 0.08029, 0.08029, 0.1167, 0.05045, 0.1582, 0.02827, 0.2032, 0.01461, 0.25, 0.01, 0.2968, 0.01461, 0.3418, 0.02827, 0.3833, 0.05045, 0.4197, 0.08029, 0.4496, 0.1167, 0.4717, 0.1582, 0.4854, 0.2032, 0.49, 0.25, 0.4854, 0.2968, 0.4717, 0.3418, 0.4496, 0.3833, 0.4197, 0.4197, 0.3833, 0.4496, 0.3418, 0.4717, 0.0625, 0.5, 0.0625, 1.0, 0.03125, 1.0, 0.03125, 0.5, 0.03125, 0.5, 0.03125, 1.0, 0.0, 1.0, 0.0, 0.5, 0.75, 0.49, 0.7968, 0.4854, 0.8418, 0.4717, 0.8833, 0.4496, 0.9197, 0.4197, 0.9496, 0.3833, 0.9717, 0.3418, 0.9854, 0.2968, 0.99, 0.25, 0.9854, 0.2032, 0.9717, 0.1582, 0.9496, 0.1167, 0.9197, 0.08029, 0.8833, 0.05045, 0.8418, 0.02827, 0.7968, 0.01461, 0.75, 0.01, 0.7032, 0.01461, 0.6582, 0.02827, 0.6167, 0.05045, 0.5803, 0.08029, 0.5504, 0.1167, 0.5283, 0.1582, 0.5146, 0.2032, 0.51, 0.25, 0.5146, 0.2968, 0.5283, 0.3418, 0.5504, 0.3833, 0.5803, 0.4197, 0.6167, 0.4496, 0.6582, 0.4717, 0.7032, 0.4854])
me_cylinder_002.use_remesh_fix_poles = True
me_cylinder_002.use_remesh_preserve_attributes = False
me_cylinder_002.use_mirror_vertex_groups = False
me_cylinder_002.update()
me_cylinder_003 = bpy.data.meshes.new('Cylinder.003')
me_cylinder_003.from_pydata([(0.0, 1.0, -1.0), (0.0, 1.0, 1.0), (0.1951, 0.9808, -1.0), (0.1951, 0.9808, 1.0), (0.3827, 0.9239, -1.0), (0.3827, 0.9239, 1.0), (0.5556, 0.8315, -1.0), (0.5556, 0.8315, 1.0), (0.7071, 0.7071, -1.0), (0.7071, 0.7071, 1.0), (0.8315, 0.5556, -1.0), (0.8315, 0.5556, 1.0), (0.9239, 0.3827, -1.0), (0.9239, 0.3827, 1.0), (0.9808, 0.1951, -1.0), (0.9808, 0.1951, 1.0), (1.0, 7.55e-08, -1.0), (1.0, 7.55e-08, 1.0), (0.9808, -0.1951, -1.0), (0.9808, -0.1951, 1.0), (0.9239, -0.3827, -1.0), (0.9239, -0.3827, 1.0), (0.8315, -0.5556, -1.0), (0.8315, -0.5556, 1.0), (0.7071, -0.7071, -1.0), (0.7071, -0.7071, 1.0), (0.5556, -0.8315, -1.0), (0.5556, -0.8315, 1.0), (0.3827, -0.9239, -1.0), (0.3827, -0.9239, 1.0), (0.1951, -0.9808, -1.0), (0.1951, -0.9808, 1.0), (-3.258e-07, -1.0, -1.0), (-3.258e-07, -1.0, 1.0), (-0.1951, -0.9808, -1.0), (-0.1951, -0.9808, 1.0), (-0.3827, -0.9239, -1.0), (-0.3827, -0.9239, 1.0), (-0.5556, -0.8315, -1.0), (-0.5556, -0.8315, 1.0), (-0.7071, -0.7071, -1.0), (-0.7071, -0.7071, 1.0), (-0.8315, -0.5556, -1.0), (-0.8315, -0.5556, 1.0), (-0.9239, -0.3827, -1.0), (-0.9239, -0.3827, 1.0), (-0.9808, -0.1951, -1.0), (-0.9808, -0.1951, 1.0), (-1.0, 9.656e-07, -1.0), (-1.0, 9.656e-07, 1.0), (-0.9808, 0.1951, -1.0), (-0.9808, 0.1951, 1.0), (-0.9239, 0.3827, -1.0), (-0.9239, 0.3827, 1.0), (-0.8315, 0.5556, -1.0), (-0.8315, 0.5556, 1.0), (-0.7071, 0.7071, -1.0), (-0.7071, 0.7071, 1.0), (-0.5556, 0.8315, -1.0), (-0.5556, 0.8315, 1.0), (-0.3827, 0.9239, -1.0), (-0.3827, 0.9239, 1.0), (-0.1951, 0.9808, -1.0), (-0.1951, 0.9808, 1.0)], [], [(0, 1, 3, 2), (2, 3, 5, 4), (4, 5, 7, 6), (6, 7, 9, 8), (8, 9, 11, 10), (10, 11, 13, 12), (12, 13, 15, 14), (14, 15, 17, 16), (16, 17, 19, 18), (18, 19, 21, 20), (20, 21, 23, 22), (22, 23, 25, 24), (24, 25, 27, 26), (26, 27, 29, 28), (28, 29, 31, 30), (30, 31, 33, 32), (32, 33, 35, 34), (34, 35, 37, 36), (36, 37, 39, 38), (38, 39, 41, 40), (40, 41, 43, 42), (42, 43, 45, 44), (44, 45, 47, 46), (46, 47, 49, 48), (48, 49, 51, 50), (50, 51, 53, 52), (52, 53, 55, 54), (54, 55, 57, 56), (56, 57, 59, 58), (58, 59, 61, 60), (3, 1, 63, 61, 59, 57, 55, 53, 51, 49, 47, 45, 43, 41, 39, 37, 35, 33, 31, 29, 27, 25, 23, 21, 19, 17, 15, 13, 11, 9, 7, 5), (60, 61, 63, 62), (62, 63, 1, 0), (0, 2, 4, 6, 8, 10, 12, 14, 16, 18, 20, 22, 24, 26, 28, 30, 32, 34, 36, 38, 40, 42, 44, 46, 48, 50, 52, 54, 56, 58, 60, 62)])
_uv = me_cylinder_003.uv_layers.new(name='UVMap')
_uv.uv.foreach_set('vector', [1.0, 0.5, 1.0, 1.0, 0.9688, 1.0, 0.9688, 0.5, 0.9688, 0.5, 0.9688, 1.0, 0.9375, 1.0, 0.9375, 0.5, 0.9375, 0.5, 0.9375, 1.0, 0.9062, 1.0, 0.9062, 0.5, 0.9062, 0.5, 0.9062, 1.0, 0.875, 1.0, 0.875, 0.5, 0.875, 0.5, 0.875, 1.0, 0.8438, 1.0, 0.8438, 0.5, 0.8438, 0.5, 0.8438, 1.0, 0.8125, 1.0, 0.8125, 0.5, 0.8125, 0.5, 0.8125, 1.0, 0.7812, 1.0, 0.7812, 0.5, 0.7812, 0.5, 0.7812, 1.0, 0.75, 1.0, 0.75, 0.5, 0.75, 0.5, 0.75, 1.0, 0.7188, 1.0, 0.7188, 0.5, 0.7188, 0.5, 0.7188, 1.0, 0.6875, 1.0, 0.6875, 0.5, 0.6875, 0.5, 0.6875, 1.0, 0.6562, 1.0, 0.6562, 0.5, 0.6562, 0.5, 0.6562, 1.0, 0.625, 1.0, 0.625, 0.5, 0.625, 0.5, 0.625, 1.0, 0.5938, 1.0, 0.5938, 0.5, 0.5938, 0.5, 0.5938, 1.0, 0.5625, 1.0, 0.5625, 0.5, 0.5625, 0.5, 0.5625, 1.0, 0.5312, 1.0, 0.5312, 0.5, 0.5312, 0.5, 0.5312, 1.0, 0.5, 1.0, 0.5, 0.5, 0.5, 0.5, 0.5, 1.0, 0.4688, 1.0, 0.4688, 0.5, 0.4688, 0.5, 0.4688, 1.0, 0.4375, 1.0, 0.4375, 0.5, 0.4375, 0.5, 0.4375, 1.0, 0.4062, 1.0, 0.4062, 0.5, 0.4062, 0.5, 0.4062, 1.0, 0.375, 1.0, 0.375, 0.5, 0.375, 0.5, 0.375, 1.0, 0.3438, 1.0, 0.3438, 0.5, 0.3438, 0.5, 0.3438, 1.0, 0.3125, 1.0, 0.3125, 0.5, 0.3125, 0.5, 0.3125, 1.0, 0.2812, 1.0, 0.2812, 0.5, 0.2812, 0.5, 0.2812, 1.0, 0.25, 1.0, 0.25, 0.5, 0.25, 0.5, 0.25, 1.0, 0.2188, 1.0, 0.2188, 0.5, 0.2188, 0.5, 0.2188, 1.0, 0.1875, 1.0, 0.1875, 0.5, 0.1875, 0.5, 0.1875, 1.0, 0.1562, 1.0, 0.1562, 0.5, 0.1562, 0.5, 0.1562, 1.0, 0.125, 1.0, 0.125, 0.5, 0.125, 0.5, 0.125, 1.0, 0.09375, 1.0, 0.09375, 0.5, 0.09375, 0.5, 0.09375, 1.0, 0.0625, 1.0, 0.0625, 0.5, 0.2968, 0.4854, 0.25, 0.49, 0.2032, 0.4854, 0.1582, 0.4717, 0.1167, 0.4496, 0.08029, 0.4197, 0.05045, 0.3833, 0.02827, 0.3418, 0.01461, 0.2968, 0.01, 0.25, 0.01461, 0.2032, 0.02827, 0.1582, 0.05045, 0.1167, 0.08029, 0.08029, 0.1167, 0.05045, 0.1582, 0.02827, 0.2032, 0.01461, 0.25, 0.01, 0.2968, 0.01461, 0.3418, 0.02827, 0.3833, 0.05045, 0.4197, 0.08029, 0.4496, 0.1167, 0.4717, 0.1582, 0.4854, 0.2032, 0.49, 0.25, 0.4854, 0.2968, 0.4717, 0.3418, 0.4496, 0.3833, 0.4197, 0.4197, 0.3833, 0.4496, 0.3418, 0.4717, 0.0625, 0.5, 0.0625, 1.0, 0.03125, 1.0, 0.03125, 0.5, 0.03125, 0.5, 0.03125, 1.0, 0.0, 1.0, 0.0, 0.5, 0.75, 0.49, 0.7968, 0.4854, 0.8418, 0.4717, 0.8833, 0.4496, 0.9197, 0.4197, 0.9496, 0.3833, 0.9717, 0.3418, 0.9854, 0.2968, 0.99, 0.25, 0.9854, 0.2032, 0.9717, 0.1582, 0.9496, 0.1167, 0.9197, 0.08029, 0.8833, 0.05045, 0.8418, 0.02827, 0.7968, 0.01461, 0.75, 0.01, 0.7032, 0.01461, 0.6582, 0.02827, 0.6167, 0.05045, 0.5803, 0.08029, 0.5504, 0.1167, 0.5283, 0.1582, 0.5146, 0.2032, 0.51, 0.25, 0.5146, 0.2968, 0.5283, 0.3418, 0.5504, 0.3833, 0.5803, 0.4197, 0.6167, 0.4496, 0.6582, 0.4717, 0.7032, 0.4854])
me_cylinder_003.use_remesh_fix_poles = True
me_cylinder_003.use_remesh_preserve_attributes = False
me_cylinder_003.use_mirror_vertex_groups = False
me_cylinder_003.update()
me_cube_006 = bpy.data.meshes.new('Cube.006')
me_cube_006.from_pydata([(-0.3025, -0.7626, -1.0), (-0.3025, -0.7626, 1.0), (-0.3119, 0.4636, -1.0), (-0.3119, 0.4636, 1.0), (0.5287, -0.789, -1.0), (0.5287, -0.789, 1.0), (0.18, 0.446, -1.0), (0.18, 0.446, 1.0), (-0.3089, -0.07096, -1.0), (-0.4095, -0.084, -1.0), (-0.4095, -0.084, 1.0), (-0.3089, -0.07096, 1.0), (0.5025, -0.503, -1.0), (0.5465, -0.32, -1.0), (0.5465, -0.32, 1.0), (0.5025, -0.503, 1.0), (-0.3654, -0.2562, -1.0), (0.5156, -0.646, 1.0), (-0.3654, -0.2562, 1.0), (0.5156, -0.646, -1.0), (-0.4356, -0.2689, -1.0), (0.5187, -0.6794, 1.0), (-0.4356, -0.2689, 1.0), (0.5187, -0.6794, -1.0)], [], [(8, 11, 3, 2), (2, 3, 7, 6), (23, 21, 5, 4), (4, 5, 1, 0), (20, 23, 4, 0), (21, 22, 1, 5), (2, 6, 13, 8), (8, 13, 12, 9), (6, 7, 14, 13), (13, 14, 15, 12), (16, 18, 10, 9), (9, 10, 11, 8), (20, 22, 18, 16), (15, 10, 18, 17), (9, 12, 19, 16), (12, 15, 17, 19), (0, 1, 22, 20), (17, 18, 22, 21), (16, 19, 23, 20), (19, 17, 21, 23), (11, 10, 15, 14, 7, 3)])
_uv = me_cube_006.uv_layers.new(name='UVMap')
_uv.uv.foreach_set('vector', [0.375, 0.1697, 0.625, 0.1697, 0.625, 0.25, 0.375, 0.25, 0.375, 0.25, 0.625, 0.25, 0.625, 0.5, 0.375, 0.5, 0.375, 0.7169, 0.625, 0.7169, 0.625, 0.75, 0.375, 0.75, 0.375, 0.75, 0.625, 0.75, 0.625, 1.0, 0.375, 1.0, 0.125, 0.7169, 0.375, 0.7169, 0.375, 0.75, 0.125, 0.75, 0.625, 0.7169, 0.875, 0.7169, 0.875, 0.75, 0.625, 0.75, 0.125, 0.5, 0.375, 0.5, 0.375, 0.5803, 0.125, 0.5803, 0.125, 0.5803, 0.375, 0.5803, 0.375, 0.6636, 0.125, 0.6636, 0.375, 0.5, 0.625, 0.5, 0.625, 0.5803, 0.375, 0.5803, 0.375, 0.5803, 0.625, 0.5803, 0.625, 0.6636, 0.375, 0.6636, 0.375, 0.04318, 0.625, 0.04318, 0.625, 0.08636, 0.375, 0.08636, 0.375, 0.08636, 0.625, 0.08636, 0.625, 0.1697, 0.375, 0.1697, 0.375, 0.0331, 0.625, 0.0331, 0.625, 0.04318, 0.375, 0.04318, 0.625, 0.6636, 0.875, 0.6636, 0.875, 0.7068, 0.625, 0.7068, 0.125, 0.6636, 0.375, 0.6636, 0.375, 0.7068, 0.125, 0.7068, 0.375, 0.6636, 0.625, 0.6636, 0.625, 0.7068, 0.375, 0.7068, 0.375, 0.0, 0.625, 0.0, 0.625, 0.0331, 0.375, 0.0331, 0.625, 0.7068, 0.875, 0.7068, 0.875, 0.7169, 0.625, 0.7169, 0.125, 0.7068, 0.375, 0.7068, 0.375, 0.7169, 0.125, 0.7169, 0.375, 0.7068, 0.625, 0.7068, 0.625, 0.7169, 0.375, 0.7169, 0.625, 0.1697, 0.625, 0.08636, 0.625, 0.6636, 0.625, 0.5803, 0.625, 0.5, 0.625, 0.25])
me_cube_006.use_remesh_fix_poles = True
me_cube_006.use_remesh_preserve_attributes = False
me_cube_006.use_mirror_vertex_groups = False
me_cube_006.update()
me_cylinder_005 = bpy.data.meshes.new('Cylinder.005')
me_cylinder_005.from_pydata([(0.0, 1.0, -1.0), (0.0, 1.0, 1.0), (0.1951, 0.9808, -1.0), (0.1951, 0.9808, 1.0), (0.3827, 0.9239, -1.0), (0.3827, 0.9239, 1.0), (0.5556, 0.8315, -1.0), (0.5556, 0.8315, 1.0), (0.7071, 0.7071, -1.0), (0.7071, 0.7071, 1.0), (0.8315, 0.5556, -1.0), (0.8315, 0.5556, 1.0), (0.9239, 0.3827, -1.0), (0.9239, 0.3827, 1.0), (0.9808, 0.1951, -1.0), (0.9808, 0.1951, 1.0), (1.0, 7.55e-08, -1.0), (1.0, 7.55e-08, 1.0), (0.9808, -0.1951, -1.0), (0.9808, -0.1951, 1.0), (0.9239, -0.3827, -1.0), (0.9239, -0.3827, 1.0), (0.8315, -0.5556, -1.0), (0.8315, -0.5556, 1.0), (0.7071, -0.7071, -1.0), (0.7071, -0.7071, 1.0), (0.5556, -0.8315, -1.0), (0.5556, -0.8315, 1.0), (0.3827, -0.9239, -1.0), (0.3827, -0.9239, 1.0), (0.1951, -0.9808, -1.0), (0.1951, -0.9808, 1.0), (-3.258e-07, -1.0, -1.0), (-3.258e-07, -1.0, 1.0), (-0.1951, -0.9808, -1.0), (-0.1951, -0.9808, 1.0), (-0.3827, -0.9239, -1.0), (-0.3827, -0.9239, 1.0), (-0.5556, -0.8315, -1.0), (-0.5556, -0.8315, 1.0), (-0.7071, -0.7071, -1.0), (-0.7071, -0.7071, 1.0), (-0.8315, -0.5556, -1.0), (-0.8315, -0.5556, 1.0), (-0.9239, -0.3827, -1.0), (-0.9239, -0.3827, 1.0), (-0.9808, -0.1951, -1.0), (-0.9808, -0.1951, 1.0), (-1.0, 9.656e-07, -1.0), (-1.0, 9.656e-07, 1.0), (-0.9808, 0.1951, -1.0), (-0.9808, 0.1951, 1.0), (-0.9239, 0.3827, -1.0), (-0.9239, 0.3827, 1.0), (-0.8315, 0.5556, -1.0), (-0.8315, 0.5556, 1.0), (-0.7071, 0.7071, -1.0), (-0.7071, 0.7071, 1.0), (-0.5556, 0.8315, -1.0), (-0.5556, 0.8315, 1.0), (-0.3827, 0.9239, -1.0), (-0.3827, 0.9239, 1.0), (-0.1951, 0.9808, -1.0), (-0.1951, 0.9808, 1.0)], [], [(0, 1, 3, 2), (2, 3, 5, 4), (4, 5, 7, 6), (6, 7, 9, 8), (8, 9, 11, 10), (10, 11, 13, 12), (12, 13, 15, 14), (14, 15, 17, 16), (16, 17, 19, 18), (18, 19, 21, 20), (20, 21, 23, 22), (22, 23, 25, 24), (24, 25, 27, 26), (26, 27, 29, 28), (28, 29, 31, 30), (30, 31, 33, 32), (32, 33, 35, 34), (34, 35, 37, 36), (36, 37, 39, 38), (38, 39, 41, 40), (40, 41, 43, 42), (42, 43, 45, 44), (44, 45, 47, 46), (46, 47, 49, 48), (48, 49, 51, 50), (50, 51, 53, 52), (52, 53, 55, 54), (54, 55, 57, 56), (56, 57, 59, 58), (58, 59, 61, 60), (3, 1, 63, 61, 59, 57, 55, 53, 51, 49, 47, 45, 43, 41, 39, 37, 35, 33, 31, 29, 27, 25, 23, 21, 19, 17, 15, 13, 11, 9, 7, 5), (60, 61, 63, 62), (62, 63, 1, 0), (0, 2, 4, 6, 8, 10, 12, 14, 16, 18, 20, 22, 24, 26, 28, 30, 32, 34, 36, 38, 40, 42, 44, 46, 48, 50, 52, 54, 56, 58, 60, 62)])
_uv = me_cylinder_005.uv_layers.new(name='UVMap')
_uv.uv.foreach_set('vector', [1.0, 0.5, 1.0, 1.0, 0.9688, 1.0, 0.9688, 0.5, 0.9688, 0.5, 0.9688, 1.0, 0.9375, 1.0, 0.9375, 0.5, 0.9375, 0.5, 0.9375, 1.0, 0.9062, 1.0, 0.9062, 0.5, 0.9062, 0.5, 0.9062, 1.0, 0.875, 1.0, 0.875, 0.5, 0.875, 0.5, 0.875, 1.0, 0.8438, 1.0, 0.8438, 0.5, 0.8438, 0.5, 0.8438, 1.0, 0.8125, 1.0, 0.8125, 0.5, 0.8125, 0.5, 0.8125, 1.0, 0.7812, 1.0, 0.7812, 0.5, 0.7812, 0.5, 0.7812, 1.0, 0.75, 1.0, 0.75, 0.5, 0.75, 0.5, 0.75, 1.0, 0.7188, 1.0, 0.7188, 0.5, 0.7188, 0.5, 0.7188, 1.0, 0.6875, 1.0, 0.6875, 0.5, 0.6875, 0.5, 0.6875, 1.0, 0.6562, 1.0, 0.6562, 0.5, 0.6562, 0.5, 0.6562, 1.0, 0.625, 1.0, 0.625, 0.5, 0.625, 0.5, 0.625, 1.0, 0.5938, 1.0, 0.5938, 0.5, 0.5938, 0.5, 0.5938, 1.0, 0.5625, 1.0, 0.5625, 0.5, 0.5625, 0.5, 0.5625, 1.0, 0.5312, 1.0, 0.5312, 0.5, 0.5312, 0.5, 0.5312, 1.0, 0.5, 1.0, 0.5, 0.5, 0.5, 0.5, 0.5, 1.0, 0.4688, 1.0, 0.4688, 0.5, 0.4688, 0.5, 0.4688, 1.0, 0.4375, 1.0, 0.4375, 0.5, 0.4375, 0.5, 0.4375, 1.0, 0.4062, 1.0, 0.4062, 0.5, 0.4062, 0.5, 0.4062, 1.0, 0.375, 1.0, 0.375, 0.5, 0.375, 0.5, 0.375, 1.0, 0.3438, 1.0, 0.3438, 0.5, 0.3438, 0.5, 0.3438, 1.0, 0.3125, 1.0, 0.3125, 0.5, 0.3125, 0.5, 0.3125, 1.0, 0.2812, 1.0, 0.2812, 0.5, 0.2812, 0.5, 0.2812, 1.0, 0.25, 1.0, 0.25, 0.5, 0.25, 0.5, 0.25, 1.0, 0.2188, 1.0, 0.2188, 0.5, 0.2188, 0.5, 0.2188, 1.0, 0.1875, 1.0, 0.1875, 0.5, 0.1875, 0.5, 0.1875, 1.0, 0.1562, 1.0, 0.1562, 0.5, 0.1562, 0.5, 0.1562, 1.0, 0.125, 1.0, 0.125, 0.5, 0.125, 0.5, 0.125, 1.0, 0.09375, 1.0, 0.09375, 0.5, 0.09375, 0.5, 0.09375, 1.0, 0.0625, 1.0, 0.0625, 0.5, 0.2968, 0.4854, 0.25, 0.49, 0.2032, 0.4854, 0.1582, 0.4717, 0.1167, 0.4496, 0.08029, 0.4197, 0.05045, 0.3833, 0.02827, 0.3418, 0.01461, 0.2968, 0.01, 0.25, 0.01461, 0.2032, 0.02827, 0.1582, 0.05045, 0.1167, 0.08029, 0.08029, 0.1167, 0.05045, 0.1582, 0.02827, 0.2032, 0.01461, 0.25, 0.01, 0.2968, 0.01461, 0.3418, 0.02827, 0.3833, 0.05045, 0.4197, 0.08029, 0.4496, 0.1167, 0.4717, 0.1582, 0.4854, 0.2032, 0.49, 0.25, 0.4854, 0.2968, 0.4717, 0.3418, 0.4496, 0.3833, 0.4197, 0.4197, 0.3833, 0.4496, 0.3418, 0.4717, 0.0625, 0.5, 0.0625, 1.0, 0.03125, 1.0, 0.03125, 0.5, 0.03125, 0.5, 0.03125, 1.0, 0.0, 1.0, 0.0, 0.5, 0.75, 0.49, 0.7968, 0.4854, 0.8418, 0.4717, 0.8833, 0.4496, 0.9197, 0.4197, 0.9496, 0.3833, 0.9717, 0.3418, 0.9854, 0.2968, 0.99, 0.25, 0.9854, 0.2032, 0.9717, 0.1582, 0.9496, 0.1167, 0.9197, 0.08029, 0.8833, 0.05045, 0.8418, 0.02827, 0.7968, 0.01461, 0.75, 0.01, 0.7032, 0.01461, 0.6582, 0.02827, 0.6167, 0.05045, 0.5803, 0.08029, 0.5504, 0.1167, 0.5283, 0.1582, 0.5146, 0.2032, 0.51, 0.25, 0.5146, 0.2968, 0.5283, 0.3418, 0.5504, 0.3833, 0.5803, 0.4197, 0.6167, 0.4496, 0.6582, 0.4717, 0.7032, 0.4854])
me_cylinder_005.use_remesh_fix_poles = True
me_cylinder_005.use_remesh_preserve_attributes = False
me_cylinder_005.use_mirror_vertex_groups = False
me_cylinder_005.update()
me_cube_007 = bpy.data.meshes.new('Cube.007')
me_cube_007.from_pydata([(-1.557, -0.2765, -0.9372), (-1.557, -0.2765, 1.063), (-0.5444, 0.3622, -1.0), (-0.5444, 0.3622, 1.0), (1.034, -0.2483, -1.0), (1.034, -0.2483, 1.0), (1.034, 0.3622, -1.0), (1.034, 0.3622, 1.0), (-1.051, 0.04287, -0.9686), (-1.051, 0.04287, 1.031), (1.034, 0.05695, -1.0), (1.034, 0.05695, 1.0)], [], [(8, 9, 3, 2), (2, 3, 7, 6), (10, 11, 5, 4), (4, 5, 1, 0), (8, 10, 4, 0), (11, 9, 1, 5), (7, 3, 9, 11), (2, 6, 10, 8), (6, 7, 11, 10), (0, 1, 9, 8)])
_uv = me_cube_007.uv_layers.new(name='UVMap')
_uv.uv.foreach_set('vector', [0.375, 0.125, 0.625, 0.125, 0.625, 0.25, 0.375, 0.25, 0.375, 0.25, 0.625, 0.25, 0.625, 0.5, 0.375, 0.5, 0.375, 0.625, 0.625, 0.625, 0.625, 0.75, 0.375, 0.75, 0.375, 0.75, 0.625, 0.75, 0.625, 1.0, 0.375, 1.0, 0.125, 0.625, 0.375, 0.625, 0.375, 0.75, 0.125, 0.75, 0.625, 0.625, 0.875, 0.625, 0.875, 0.75, 0.625, 0.75, 0.625, 0.5, 0.875, 0.5, 0.875, 0.625, 0.625, 0.625, 0.125, 0.5, 0.375, 0.5, 0.375, 0.625, 0.125, 0.625, 0.375, 0.5, 0.625, 0.5, 0.625, 0.625, 0.375, 0.625, 0.375, 0.0, 0.625, 0.0, 0.625, 0.125, 0.375, 0.125])
me_cube_007.use_remesh_fix_poles = True
me_cube_007.use_remesh_preserve_attributes = False
me_cube_007.use_mirror_vertex_groups = False
me_cube_007.update()

# ---- objects
ob_cube_007 = bpy.data.objects.new('Cube.007', me_cube_005)
ob_plane_001 = bpy.data.objects.new('Plane.001', me_plane_002)
ob_cube_008 = bpy.data.objects.new('Cube.008', me_cube_008)
ob_cube = bpy.data.objects.new('Cube', me_cube)
ob_light = bpy.data.objects.new('Light', light_light)
ob_camera = bpy.data.objects.new('Camera', cam_camera)
ob_empty = bpy.data.objects.new('Empty', None)
ob_cube_001 = bpy.data.objects.new('Cube.001', me_cube_001)
ob_cube_002 = bpy.data.objects.new('Cube.002', me_cube_002)
ob_cylinder = bpy.data.objects.new('Cylinder', me_cylinder)
ob_cylinder_001 = bpy.data.objects.new('Cylinder.001', me_cylinder_001)
ob_cube_003 = bpy.data.objects.new('Cube.003', me_cube_003)
ob_cube_004 = bpy.data.objects.new('Cube.004', me_cube_004)
ob_cylinder_002 = bpy.data.objects.new('Cylinder.002', me_cylinder_002)
ob_cylinder_003 = bpy.data.objects.new('Cylinder.003', me_cylinder_003)
ob_cube_005 = bpy.data.objects.new('Cube.005', me_cube_006)
ob_cylinder_004 = bpy.data.objects.new('Cylinder.004', me_cylinder_005)
ob_cube_006 = bpy.data.objects.new('Cube.006', me_cube_007)

# ---- transforms, parenting, visibility, modifiers, constraints
ob_cube_007.location = (1.82, -0.3224, 0.9995)
ob_cube_007.scale = (0.06534, 0.1822, 0.1529)
ob_cube_007.lineart.crease_threshold = 0.0
ob_plane_001.location = (1.237, -0.2442, 1.071)
ob_plane_001.scale = (1.475, 1.365, -1.351)
ob_plane_001.lineart.crease_threshold = 0.0
ob_cube_008.location = (0.9491, -0.28, 1.022)
ob_cube_008.scale = (0.1467, 0.1467, 0.1356)
ob_cube_008.lock_location = (False, False, True)
ob_cube_008.lineart.crease_threshold = 0.0
ob_cube.location = (5.727, -0.7289, 1.025)
ob_cube.rotation_euler = (0.0, -0.0, 6.09)
ob_cube.scale = (1.186, 0.8864, 0.1278)
ob_cube.lock_rotations_4d = False
ob_cube.empty_display_type = 'ARROWS'
ob_cube.lineart.crease_threshold = 0.0
ob_light.location = (4.076, 1.005, 1.78)
ob_light.rotation_euler = (0.6503, 0.05522, 1.866)
ob_light.scale = (0.9985, 0.8003, 0.6155)
ob_light.lock_rotations_4d = False
ob_light.empty_display_type = 'ARROWS'
ob_light.color = (0.0, 0.0, 0.0, 0.0)
ob_light.lineart.crease_threshold = 0.0
ob_camera.location = (7.359, -6.926, 4.958)
ob_camera.rotation_euler = (1.109, 0.0, 0.8149)
ob_camera.lock_rotations_4d = False
ob_camera.empty_display_type = 'ARROWS'
ob_camera.color = (0.0, 0.0, 0.0, 0.0)
ob_camera.display_type = 'WIRE'
ob_camera.lineart.crease_threshold = 0.0
ob_empty.location = (-0.04899, -0.09798, 1.025)
ob_empty.scale = (1.0, 1.0, 0.1278)
ob_empty.empty_display_type = 'IMAGE'
ob_empty.empty_display_size = 14.7
ob_empty.empty_image_offset = (-0.4919, -0.6207)
ob_empty.lineart.crease_threshold = 0.0
ob_cube_001.location = (3.931, -0.7183, 1.025)
ob_cube_001.rotation_euler = (0.0, -0.0, -0.1987)
ob_cube_001.scale = (1.0, 1.0, 0.1278)
ob_cube_001.lineart.crease_threshold = 0.0
ob_cube_002.location = (-2.459, 0.07204, 1.022)
ob_cube_002.scale = (1.032, 1.032, 0.1319)
ob_cube_002.lineart.crease_threshold = 0.0
ob_cylinder.location = (-4.499, 0.4914, 1.023)
ob_cylinder.rotation_euler = (-0.0, -1.571, 0.0)
ob_cylinder.scale = (0.116, 0.1164, 2.414)
ob_cylinder.lineart.crease_threshold = 0.0
ob_cylinder_001.location = (-4.489, 0.2457, 1.03)
ob_cylinder_001.rotation_euler = (-0.0, -1.571, 0.0)
ob_cylinder_001.scale = (-0.042, -0.04165, 1.942)
ob_cylinder_001.lineart.crease_threshold = 0.0
ob_cube_003.location = (0.1072, -1.042, 1.027)
ob_cube_003.scale = (1.13, 1.12, 0.132)
ob_cube_003.lineart.crease_threshold = 0.0
ob_cube_004.location = (2.961, -1.213, 1.019)
ob_cube_004.scale = (0.9379, 0.9796, 0.1259)
ob_cube_004.lineart.crease_threshold = 0.0
ob_cylinder_002.location = (-4.491, 0.8732, 1.01)
ob_cylinder_002.rotation_euler = (-0.0, 1.571, 0.0)
ob_cylinder_002.scale = (0.1556, 0.1492, 1.0)
ob_cylinder_002.lineart.crease_threshold = 0.0
ob_cylinder_003.location = (-6.546, 1.191, 0.972)
ob_cylinder_003.rotation_euler = (-0.0, 1.571, 0.0)
ob_cylinder_003.scale = (-0.1323, -0.1037, -0.1591)
ob_cylinder_003.lineart.crease_threshold = 0.0
ob_cube_005.location = (-6.497, 0.8283, 1.027)
ob_cube_005.scale = (0.5803, 0.622, 0.132)
ob_cube_005.lineart.crease_threshold = 0.0
ob_cylinder_004.location = (-6.535, 0.3264, 1.021)
ob_cylinder_004.rotation_euler = (-0.0, 3.142, -0.0)
ob_cylinder_004.scale = (0.1144, 0.1144, 0.1144)
ob_cylinder_004.lineart.crease_threshold = 0.0
ob_cube_006.location = (-4.887, 0.6609, 1.027)
ob_cube_006.scale = (0.2316, 0.2316, 0.2316)
ob_cube_006.lineart.crease_threshold = 0.0

# ---- collection membership
scene.collection.objects.link(ob_cube_007)
scene.collection.objects.link(ob_plane_001)
scene.collection.objects.link(ob_cube_008)
col_collection.objects.link(ob_cube)
col_collection.objects.link(ob_light)
col_collection.objects.link(ob_camera)
col_collection.objects.link(ob_empty)
col_collection.objects.link(ob_cube_001)
col_collection.objects.link(ob_cube_002)
col_collection.objects.link(ob_cylinder)
col_collection.objects.link(ob_cylinder_001)
col_collection.objects.link(ob_cube_003)
col_collection.objects.link(ob_cube_004)
col_collection.objects.link(ob_cylinder_002)
col_collection.objects.link(ob_cylinder_003)
col_collection.objects.link(ob_cube_005)
col_collection.objects.link(ob_cylinder_004)
col_collection.objects.link(ob_cube_006)

# ---- scene / render settings (as saved in the file)
scene.camera = ob_camera
scene.frame_start = 1; scene.frame_end = 250; scene.frame_set(34)
scene.render.engine = 'BLENDER_EEVEE_NEXT'
scene.cycles.use_denoising = False
scene.cycles.samples = 128
scene.cycles.sampling_pattern = 'TABULATED_SOBOL'
scene.cycles.use_adaptive_sampling = False
scene.cycles.use_light_tree = False
scene.view_settings.view_transform = 'Filmic'
bpy.context.view_layer.update()
